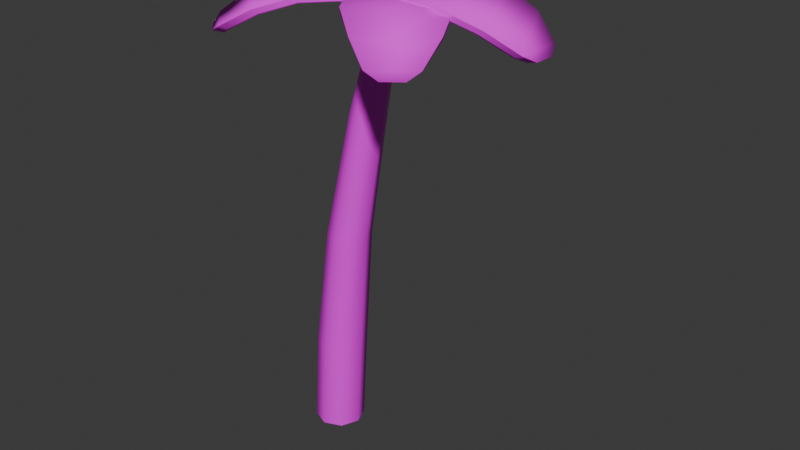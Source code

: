 # Source: palmTree.blend  (saved by Blender 4.1.24; exported with 4.5.12 LTS)
import bpy
from mathutils import Matrix  # noqa: F401  (used for matrix-valued properties, if any)

bpy.ops.wm.read_factory_settings(use_empty=True)
scene = bpy.context.scene
scene.name = 'Scene'

# ---- collections
col_collection = bpy.data.collections.new('Collection'); scene.collection.children.link(col_collection)

# ---- images (referenced by path relative to the original .blend; pixels are not part of the script)
import os
ASSET_DIR = os.environ.get("B2B_ASSET_DIR", "")  # directory of the original .blend (textures are referenced by path, not embedded)
HERE = os.path.dirname(os.path.abspath(__file__))  # packed textures are extracted next to this script under _unpacked/

def load_image(name, relpath, width, height, colorspace="sRGB"):
    """Load a texture the original file referenced (path relative to the .blend, or extracted next to this script)."""
    p = next((c for c in (os.path.join(HERE, relpath), os.path.join(ASSET_DIR, relpath)) if relpath and os.path.exists(c)), "")
    if p:
        img = bpy.data.images.load(p, check_existing=True)
        img.name = name
    else:  # same state as the original file: an image datablock whose file is absent (Cycles renders it pink)
        img = bpy.data.images.new(name, width, height)
        img.source = "FILE"
        img.filepath = "//" + (relpath or name)
    img.colorspace_settings.name = colorspace
    return img
img_22012925173_55d5b1eb51_b_png = load_image('22012925173_55d5b1eb51_b.png', '22012925173_55d5b1eb51_b.png', 1024, 1024, 'sRGB')
img_lawn_grass_pxr128_png = load_image('Lawn_grass_pxr128.png', 'textures/Lawn_grass_pxr128.png', 1024, 1024, 'sRGB')

# ---- materials (node trees are filled in below, after node groups)
mat_trunk = bpy.data.materials.new('trunk')
mat_trunk.use_transparent_shadow = False
mat_trunk.roughness = 0.5
mat_frond = bpy.data.materials.new('frond')
mat_frond.use_transparent_shadow = False
mat_frond.roughness = 0.5

# ---- material node trees
mat_trunk.use_nodes = True; mat_trunk.node_tree.nodes.clear()
_N = mat_trunk.node_tree.nodes; _L = mat_trunk.node_tree.links
n0 = _N.new('ShaderNodeBsdfPrincipled'); n0.name = 'Principled BSDF'; n0.location = (10, 300)
n0.inputs[27].default_value = (0.0, 0.0, 0.0, 1.0)
n0.inputs[28].default_value = 1.0
n1 = _N.new('ShaderNodeOutputMaterial'); n1.name = 'Material Output'; n1.location = (300, 300)
n2 = _N.new('ShaderNodeNormalMap'); n2.name = 'Normal Map'; n2.location = (-300, -300)
n2.label = 'Normal/Map'
n2.inputs[0].default_value = 0.0
n3 = _N.new('ShaderNodeTexImage'); n3.name = 'Image Texture'; n3.location = (-280, 278)
n3.image = img_22012925173_55d5b1eb51_b_png
_L.new(n0.outputs[0], n1.inputs[0])
_L.new(n2.outputs[0], n0.inputs[5])
_L.new(n3.outputs[0], n0.inputs[0])
n1.is_active_output = True
mat_frond.use_nodes = True; mat_frond.node_tree.nodes.clear()
_N = mat_frond.node_tree.nodes; _L = mat_frond.node_tree.links
n0 = _N.new('ShaderNodeBsdfPrincipled'); n0.name = 'Principled BSDF'; n0.location = (10, 300)
n0.inputs[2].default_value = 1.0
n0.inputs[27].default_value = (0.0, 0.0, 0.0, 1.0)
n0.inputs[28].default_value = 1.0
n1 = _N.new('ShaderNodeOutputMaterial'); n1.name = 'Material Output'; n1.location = (300, 300)
n2 = _N.new('ShaderNodeNormalMap'); n2.name = 'Normal Map'; n2.location = (-300, -300)
n2.label = 'Normal/Map'
n2.inputs[0].default_value = 0.0
n3 = _N.new('ShaderNodeTexImage'); n3.name = 'Image Texture'; n3.location = (-280, 278)
n3.image = img_lawn_grass_pxr128_png
_L.new(n0.outputs[0], n1.inputs[0])
_L.new(n2.outputs[0], n0.inputs[5])
_L.new(n3.outputs[0], n0.inputs[0])
n1.is_active_output = True

# ---- world
world_world = bpy.data.worlds.new('World'); scene.world = world_world
world_world.use_nodes = True; world_world.node_tree.nodes.clear()
_N = world_world.node_tree.nodes; _L = world_world.node_tree.links
n0 = _N.new('ShaderNodeOutputWorld'); n0.name = 'World Output'; n0.location = (300, 300)
n1 = _N.new('ShaderNodeBackground'); n1.name = 'Background'; n1.location = (10, 300)
n1.inputs[0].default_value = (0.05088, 0.05088, 0.05088, 1.0)
_L.new(n1.outputs[0], n0.inputs[0])
n0.is_active_output = True
world_world.color = (0.05088, 0.05088, 0.05088)
world_world.use_sun_shadow = False
world_world.sun_shadow_jitter_overblur = 0.0

# ---- meshes
me_circle_001 = bpy.data.meshes.new('Circle.001')
me_circle_001.from_pydata([(0.0, 1.0, 0.0), (-0.7071, 0.7071, 0.0), (-1.0, -4.371e-08, 0.0), (-0.7071, -0.7071, 0.0), (8.742e-08, -1.0, 0.0), (0.7071, -0.7071, 0.0), (1.0, 1.192e-08, 0.0), (0.7071, 0.7071, 0.0), (0.2352, 1.0, 3.788), (-0.4719, 0.7071, 3.788), (-0.7648, -1.259e-07, 3.788), (-0.4719, -0.7071, 3.788), (0.2352, -1.0, 3.788), (0.9423, -0.7071, 3.788), (1.235, -7.023e-08, 3.788), (0.9423, 0.7071, 3.788), (0.776, 0.8583, 8.867), (0.1691, 0.6069, 8.867), (-0.08228, -7.983e-07, 8.867), (0.1691, -0.6069, 8.867), (0.776, -0.8583, 8.867), (1.383, -0.6069, 8.867), (1.634, -7.506e-07, 8.867), (1.383, 0.6069, 8.867), (1.834, 0.6881, 14.09), (1.348, 0.4866, 14.09), (1.146, -1.48e-06, 14.09), (1.348, -0.4866, 14.09), (1.834, -0.6881, 14.09), (2.321, -0.4866, 14.09), (2.522, -1.442e-06, 14.09), (2.321, 0.4866, 14.09), (3.034, 0.3977, 19.03), (2.752, 0.2812, 19.03), (2.636, -2.105e-06, 19.03), (2.752, -0.2812, 19.03), (3.034, -0.3977, 19.03), (3.315, -0.2812, 19.03), (3.431, -2.083e-06, 19.03), (3.315, 0.2812, 19.03)], [], [(0, 1, 9, 8), (7, 0, 8, 15), (5, 6, 14, 13), (3, 4, 12, 11), (1, 2, 10, 9), (6, 7, 15, 14), (4, 5, 13, 12), (2, 3, 11, 10), (11, 12, 20, 19), (9, 10, 18, 17), (14, 15, 23, 22), (12, 13, 21, 20), (10, 11, 19, 18), (8, 9, 17, 16), (15, 8, 16, 23), (13, 14, 22, 21), (23, 16, 24, 31), (21, 22, 30, 29), (19, 20, 28, 27), (17, 18, 26, 25), (22, 23, 31, 30), (20, 21, 29, 28), (18, 19, 27, 26), (16, 17, 25, 24), (28, 29, 37, 36), (26, 27, 35, 34), (24, 25, 33, 32), (31, 24, 32, 39), (29, 30, 38, 37), (27, 28, 36, 35), (25, 26, 34, 33), (30, 31, 39, 38)])
me_circle_001.polygons.foreach_set('use_smooth', [True] * 32)
_uv = me_circle_001.uv_layers.new(name='UVMap')
_uv.uv.foreach_set('vector', [0.2371, -1.476, 0.08844, -1.476, 0.1379, -0.68, 0.2865, -0.68, 0.3858, -1.476, 0.2371, -1.476, 0.2865, -0.68, 0.4352, -0.68, 0.3177, -1.476, 0.4664, -1.476, 0.4664, -0.68, 0.3177, -0.68, 0.08844, -1.476, 0.2371, -1.476, 0.2865, -0.68, 0.1379, -0.68, 0.615, -1.476, 0.4664, -1.476, 0.4664, -0.68, 0.615, -0.68, 0.4664, -1.476, 0.615, -1.476, 0.615, -0.68, 0.4664, -0.68, 0.2371, -1.476, 0.3858, -1.476, 0.4352, -0.68, 0.2865, -0.68, 0.4664, -1.476, 0.3177, -1.476, 0.3177, -0.68, 0.4664, -0.68, 0.1379, -0.68, 0.2865, -0.68, 0.4002, 0.3878, 0.2726, 0.3878, 0.615, -0.68, 0.4664, -0.68, 0.4664, 0.3878, 0.594, 0.3878, 0.4664, -0.68, 0.615, -0.68, 0.594, 0.3878, 0.4664, 0.3878, 0.2865, -0.68, 0.4352, -0.68, 0.5278, 0.3878, 0.4002, 0.3878, 0.4664, -0.68, 0.3177, -0.68, 0.3388, 0.3878, 0.4664, 0.3878, 0.2865, -0.68, 0.1379, -0.68, 0.2726, 0.3878, 0.4002, 0.3878, 0.4352, -0.68, 0.2865, -0.68, 0.4002, 0.3878, 0.5278, 0.3878, 0.3177, -0.68, 0.4664, -0.68, 0.4664, 0.3878, 0.3388, 0.3878, 0.5278, 0.3878, 0.4002, 0.3878, 0.6227, 1.485, 0.725, 1.485, 0.3388, 0.3878, 0.4664, 0.3878, 0.4664, 1.485, 0.3641, 1.485, 0.2726, 0.3878, 0.4002, 0.3878, 0.6227, 1.485, 0.5204, 1.485, 0.594, 0.3878, 0.4664, 0.3878, 0.4664, 1.485, 0.5687, 1.485, 0.4664, 0.3878, 0.594, 0.3878, 0.5687, 1.485, 0.4664, 1.485, 0.4002, 0.3878, 0.5278, 0.3878, 0.725, 1.485, 0.6227, 1.485, 0.4664, 0.3878, 0.3388, 0.3878, 0.3641, 1.485, 0.4664, 1.485, 0.4002, 0.3878, 0.2726, 0.3878, 0.5204, 1.485, 0.6227, 1.485, 0.6227, 1.485, 0.725, 1.485, 0.934, 2.524, 0.8749, 2.524, 0.4664, 1.485, 0.3641, 1.485, 0.4072, 2.524, 0.4664, 2.524, 0.6227, 1.485, 0.5204, 1.485, 0.8157, 2.524, 0.8749, 2.524, 0.725, 1.485, 0.6227, 1.485, 0.8749, 2.524, 0.934, 2.524, 0.3641, 1.485, 0.4664, 1.485, 0.4664, 2.524, 0.4072, 2.524, 0.5204, 1.485, 0.6227, 1.485, 0.8749, 2.524, 0.8157, 2.524, 0.5687, 1.485, 0.4664, 1.485, 0.4664, 2.524, 0.5255, 2.524, 0.4664, 1.485, 0.5687, 1.485, 0.5255, 2.524, 0.4664, 2.524])
me_circle_001.materials.append(mat_trunk)
me_circle_001.update()
me_circle_001.normals_split_custom_set([tuple(v) for v in zip(*[iter([-0.01509, 0.9999, 0.0009369, -0.7138, 0.699, 0.04431, -0.7074, 0.703, 0.07316, -0.005155, 0.9999, 0.01478, 0.6987, 0.7141, -0.04338, -0.01509, 0.9999, 0.0009369, -0.005155, 0.9999, 0.01478, 0.7034, 0.7093, -0.04514, 0.6987, -0.7141, -0.04338, 0.9981, 0.0, -0.06196, 0.9975, -2.049e-08, -0.0703, 0.7034, -0.7093, -0.04514, -0.7138, -0.699, 0.04431, -0.01509, -0.9999, 0.0009369, -0.005155, -0.9999, 0.01478, -0.7074, -0.703, 0.07316, -0.7138, 0.699, 0.04431, -0.9981, 0.0, 0.06196, -0.9953, -1.036e-08, 0.0968, -0.7074, 0.703, 0.07316, 0.9981, 0.0, -0.06196, 0.6987, 0.7141, -0.04338, 0.7034, 0.7093, -0.04514, 0.9975, -2.049e-08, -0.0703, -0.01509, -0.9999, 0.0009369, 0.6987, -0.7141, -0.04338, 0.7034, -0.7093, -0.04514, -0.005155, -0.9999, 0.01478, -0.9981, 0.0, 0.06196, -0.7138, -0.699, 0.04431, -0.7074, -0.703, 0.07316, -0.9953, -1.036e-08, 0.0968, -0.7074, -0.703, 0.07316, -0.005155, -0.9999, 0.01478, -0.01068, -0.9994, 0.03364, -0.7043, -0.6964, 0.1383, -0.7074, 0.703, 0.07316, -0.9953, -1.036e-08, 0.0968, -0.9838, -1.038e-07, 0.1792, -0.7043, 0.6964, 0.1383, 0.9975, -2.049e-08, -0.0703, 0.7034, 0.7093, -0.04514, 0.6983, 0.7116, -0.07741, 0.9922, -5.077e-08, -0.1245, -0.005155, -0.9999, 0.01478, 0.7034, -0.7093, -0.04514, 0.6983, -0.7116, -0.07741, -0.01068, -0.9994, 0.03364, -0.9953, -1.036e-08, 0.0968, -0.7074, -0.703, 0.07316, -0.7043, -0.6964, 0.1383, -0.9838, -1.038e-07, 0.1792, -0.005155, 0.9999, 0.01478, -0.7074, 0.703, 0.07316, -0.7043, 0.6964, 0.1383, -0.01068, 0.9994, 0.03364, 0.7034, 0.7093, -0.04514, -0.005155, 0.9999, 0.01478, -0.01068, 0.9994, 0.03364, 0.6983, 0.7116, -0.07741, 0.7034, -0.7093, -0.04514, 0.9975, -2.049e-08, -0.0703, 0.9922, -5.077e-08, -0.1245, 0.6983, -0.7116, -0.07741, 0.6983, 0.7116, -0.07741, -0.01068, 0.9994, 0.03364, -0.003058, 0.9989, 0.04723, 0.6987, 0.707, -0.1097, 0.6983, -0.7116, -0.07741, 0.9922, -5.077e-08, -0.1245, 0.9846, -9.206e-08, -0.1746, 0.6987, -0.707, -0.1097, -0.7043, -0.6964, 0.1383, -0.01068, -0.9994, 0.03364, -0.003058, -0.9989, 0.04723, -0.6921, -0.6942, 0.198, -0.7043, 0.6964, 0.1383, -0.9838, -1.038e-07, 0.1792, -0.9664, -1.133e-07, 0.2572, -0.6921, 0.6942, 0.198, 0.9922, -5.077e-08, -0.1245, 0.6983, 0.7116, -0.07741, 0.6987, 0.707, -0.1097, 0.9846, -9.206e-08, -0.1746, -0.01068, -0.9994, 0.03364, 0.6983, -0.7116, -0.07741, 0.6987, -0.707, -0.1097, -0.003058, -0.9989, 0.04723, -0.9838, -1.038e-07, 0.1792, -0.7043, -0.6964, 0.1383, -0.6921, -0.6942, 0.198, -0.9664, -1.133e-07, 0.2572, -0.01068, 0.9994, 0.03364, -0.7043, 0.6964, 0.1383, -0.6921, 0.6942, 0.198, -0.003058, 0.9989, 0.04723, -0.003058, -0.9989, 0.04723, 0.6987, -0.707, -0.1097, 0.7293, -0.6738, -0.1188, 0.05893, -0.9973, 0.04433, -0.9664, -1.133e-07, 0.2572, -0.6921, -0.6942, 0.198, -0.6593, -0.7198, 0.2174, -0.9574, -1.144e-07, 0.2888, -0.003058, 0.9989, 0.04723, -0.6921, 0.6942, 0.198, -0.6593, 0.7198, 0.2174, 0.05893, 0.9973, 0.04433, 0.6987, 0.707, -0.1097, -0.003058, 0.9989, 0.04723, 0.05893, 0.9973, 0.04433, 0.7293, 0.6738, -0.1188, 0.6987, -0.707, -0.1097, 0.9846, -9.206e-08, -0.1746, 0.9835, -1.715e-07, -0.181, 0.7293, -0.6738, -0.1188, -0.6921, -0.6942, 0.198, -0.003058, -0.9989, 0.04723, 0.05893, -0.9973, 0.04433, -0.6593, -0.7198, 0.2174, -0.6921, 0.6942, 0.198, -0.9664, -1.133e-07, 0.2572, -0.9574, -1.144e-07, 0.2888, -0.6593, 0.7198, 0.2174, 0.9846, -9.206e-08, -0.1746, 0.6987, 0.707, -0.1097, 0.7293, 0.6738, -0.1188, 0.9835, -1.715e-07, -0.181])] * 3)])
me_plane = bpy.data.meshes.new('Plane')
me_plane.from_pydata([(0.6196, -0.7194, 0.1629), (1.381, -0.2505, 0.2863), (0.6196, 0.8377, 0.1629), (1.381, 0.2505, 0.2863), (-0.279, -0.7814, 0.1629), (-0.279, 0.889, 0.1629), (-0.9575, -0.6333, -0.05872), (-0.9646, 0.7086, -0.06984), (-1.479, -0.3546, -0.39), (-1.482, 0.4729, -0.3865), (-1.586, -0.1385, -0.5158), (-1.586, 0.2461, -0.5158), (0.6427, -0.7194, 0.05867), (1.414, -0.2354, 0.182), (0.6413, 0.8377, 0.05859), (1.414, 0.2371, 0.182), (-0.2254, -0.7818, 0.06181), (-0.2263, 0.8885, 0.06168), (-0.8301, -0.6339, -0.1396), (-0.8366, 0.708, -0.1504), (-1.315, -0.3544, -0.4498), (-1.318, 0.473, -0.4464), (-1.387, -0.13, -0.5371), (-1.387, 0.2394, -0.5371), (0.621, -0.7194, 0.1563), (1.385, -0.2505, 0.28), (0.6209, 0.8377, 0.1563), (1.385, 0.2505, 0.28), (-0.2756, -0.7814, 0.1565), (-0.2757, 0.889, 0.1565), (-0.9495, -0.6333, -0.06383), (-0.9565, 0.7086, -0.07493), (-1.469, -0.3545, -0.3937), (-1.471, 0.4729, -0.3903), (-1.575, -0.1384, -0.5184), (-1.575, 0.2461, -0.5184), (0.6385, -0.7194, 0.07768), (1.43, -0.2505, 0.2044), (0.6374, 0.8377, 0.07761), (1.43, 0.2505, 0.2044), (-0.2352, -0.7818, 0.08024), (-0.2359, 0.8886, 0.08013), (-0.8533, -0.6338, -0.1248), (-0.8599, 0.7081, -0.1357), (-1.345, -0.3545, -0.4389), (-1.348, 0.473, -0.4355), (-1.437, -0.1378, -0.55), (-1.437, 0.2467, -0.55), (0.6349, -0.6936, 0.05758), (1.44, -0.2505, 0.1861), (1.44, 0.2505, 0.1861), (0.6322, 0.812, 0.05727), (-0.2235, -0.7554, 0.06275), (-0.2237, 0.8621, 0.06288), (-0.8223, -0.609, -0.1355), (-0.8289, 0.6831, -0.1465), (-1.302, -0.3338, -0.437), (-1.305, 0.4518, -0.4337), (-1.403, 0.2469, -0.5577), (-1.403, -0.1377, -0.5577), (1.922, -0.9224, 0.1414), (1.47, -0.1506, 0.2649), (0.3656, -0.8882, 0.1414), (0.9694, -0.1396, 0.2649), (1.965, -1.822, 0.1414), (0.2947, -1.785, 0.1414), (1.802, -2.497, -0.08015), (0.46, -2.475, -0.09127), (1.512, -3.013, -0.4114), (0.6842, -2.997, -0.4079), (1.293, -3.115, -0.5372), (0.9087, -3.107, -0.5372), (1.923, -0.8992, 0.03725), (1.456, -0.1171, 0.1605), (0.3661, -0.8664, 0.03716), (0.9835, -0.1068, 0.1605), (1.966, -1.768, 0.04038), (0.2963, -1.733, 0.04025), (1.805, -2.37, -0.161), (0.4634, -2.347, -0.1718), (1.515, -2.849, -0.4713), (0.6877, -2.833, -0.4679), (1.289, -2.915, -0.5585), (0.9198, -2.907, -0.5585), (1.922, -0.9209, 0.1348), (1.47, -0.1469, 0.2586), (0.3656, -0.8868, 0.1348), (0.9695, -0.1359, 0.2586), (1.965, -1.819, 0.135), (0.2948, -1.782, 0.135), (1.802, -2.489, -0.08525), (0.4602, -2.467, -0.09636), (1.512, -3.002, -0.4152), (0.6844, -2.987, -0.4117), (1.293, -3.104, -0.5399), (0.9089, -3.095, -0.5399), (1.923, -0.9035, 0.05625), (1.471, -0.1023, 0.183), (0.366, -0.8704, 0.05618), (0.9705, -0.09132, 0.183), (1.966, -1.778, 0.05881), (0.296, -1.742, 0.05871), (1.804, -2.393, -0.1462), (0.4628, -2.37, -0.1571), (1.514, -2.879, -0.4603), (0.6871, -2.863, -0.4569), (1.296, -2.965, -0.5715), (0.9114, -2.957, -0.5715), (1.897, -0.9065, 0.03616), (1.472, -0.09155, 0.1647), (0.9707, -0.08055, 0.1647), (0.3916, -0.8761, 0.03585), (1.94, -1.766, 0.04133), (0.3228, -1.731, 0.04145), (1.78, -2.361, -0.157), (0.4884, -2.34, -0.168), (1.495, -2.835, -0.4585), (0.7092, -2.821, -0.4551), (0.912, -2.923, -0.5791), (1.296, -2.932, -0.5791), (2.221, -0.05952, 0.1629), (1.355, 0.1666, 0.2863), (1.096, -1.136, 0.1629), (0.9934, -0.1798, 0.2863), (2.887, -0.6658, 0.1629), (1.68, -1.821, 0.1629), (3.249, -1.258, -0.05872), (2.284, -2.191, -0.06984), (3.408, -1.828, -0.39), (2.812, -2.402, -0.3865), (3.326, -2.055, -0.5158), (3.049, -2.321, -0.5158), (2.205, -0.04279, 0.05867), (1.322, 0.1801, 0.182), (1.081, -1.12, 0.05859), (0.9801, -0.1466, 0.182), (2.85, -0.6267, 0.06181), (1.644, -1.782, 0.06168), (3.161, -1.166, -0.1396), (2.196, -2.098, -0.1504), (3.295, -1.71, -0.4498), (2.699, -2.283, -0.4464), (3.182, -1.917, -0.5371), (2.915, -2.172, -0.5371), (2.22, -0.05846, 0.1563), (1.353, 0.1693, 0.28), (1.095, -1.135, 0.1563), (0.9908, -0.1771, 0.28), (2.884, -0.6633, 0.1565), (1.678, -1.818, 0.1565), (3.243, -1.253, -0.06383), (2.279, -2.185, -0.07493), (3.401, -1.821, -0.3937), (2.805, -2.394, -0.3903), (3.318, -2.047, -0.5184), (3.04, -2.312, -0.5184), (2.208, -0.04584, 0.07768), (1.322, 0.2015, 0.2044), (1.083, -1.123, 0.07761), (0.96, -0.1449, 0.2044), (2.857, -0.6339, 0.08024), (1.651, -1.789, 0.08013), (3.177, -1.183, -0.1248), (2.212, -2.115, -0.1357), (3.316, -1.731, -0.4389), (2.719, -2.305, -0.4355), (3.222, -1.947, -0.55), (2.944, -2.213, -0.55), (2.192, -0.06626, 0.05758), (1.315, 0.2093, 0.1861), (0.9525, -0.1372, 0.1861), (1.106, -1.109, 0.05727), (2.83, -0.6436, 0.06275), (1.661, -1.762, 0.06288), (3.138, -1.177, -0.1355), (2.209, -2.076, -0.1465), (3.271, -1.715, -0.437), (2.705, -2.26, -0.4337), (2.921, -2.189, -0.5577), (3.199, -1.923, -0.5577), (1.14, 0.9323, 0.1414), (0.8029, 0.1039, 0.2649), (2.061, -0.3235, 0.1414), (1.099, -0.3002, 0.2649), (1.828, 1.514, 0.1414), (2.816, 0.1663, 0.1414), (2.463, 1.795, -0.08015), (3.262, 0.7171, -0.09127), (3.049, 1.879, -0.4114), (3.54, 1.213, -0.4079), (3.263, 1.768, -0.5372), (3.49, 1.458, -0.5372), (1.121, 0.9186, 0.03725), (0.7851, 0.07208, 0.1605), (2.043, -0.3364, 0.03716), (1.064, -0.309, 0.1605), (1.785, 1.482, 0.04038), (2.773, 0.1355, 0.04025), (2.36, 1.72, -0.161), (3.158, 0.642, -0.1718), (2.916, 1.782, -0.4713), (3.407, 1.116, -0.4679), (3.107, 1.643, -0.5585), (3.325, 1.345, -0.5585), (1.139, 0.9314, 0.1348), (0.7999, 0.1017, 0.2586), (2.059, -0.3244, 0.1348), (1.096, -0.3024, 0.2586), (1.825, 1.512, 0.135), (2.813, 0.1644, 0.135), (2.456, 1.79, -0.08526), (3.255, 0.7124, -0.09636), (3.04, 1.873, -0.4152), (3.531, 1.207, -0.4117), (3.253, 1.761, -0.5399), (3.481, 1.451, -0.5399), (1.125, 0.9211, 0.05625), (0.7639, 0.07532, 0.183), (2.046, -0.3341, 0.05618), (1.06, -0.3288, 0.183), (1.793, 1.488, 0.05881), (2.781, 0.1412, 0.05871), (2.379, 1.734, -0.1462), (3.177, 0.6557, -0.1571), (2.94, 1.8, -0.4603), (3.432, 1.134, -0.4569), (3.142, 1.679, -0.5715), (3.37, 1.369, -0.5715), (1.143, 0.9025, 0.03616), (0.7553, 0.06895, 0.1647), (1.051, -0.3351, 0.1647), (2.035, -0.3103, 0.03585), (1.799, 1.46, 0.04133), (2.755, 0.1553, 0.04145), (2.368, 1.696, -0.157), (3.137, 0.6575, -0.168), (2.918, 1.758, -0.4585), (3.385, 1.126, -0.4551), (3.343, 1.349, -0.5791), (3.115, 1.659, -0.5791), (0.4079, 0.6089, 0.1629), (0.8376, -0.1755, 0.2863), (1.963, 0.5302, 0.1629), (1.338, -0.2008, 0.2863), (0.3914, 1.509, 0.1629), (2.06, 1.425, 0.1629), (0.5736, 2.18, -0.05872), (1.914, 2.119, -0.06984), (0.8783, 2.687, -0.39), (1.705, 2.647, -0.3865), (1.1, 2.783, -0.5158), (1.484, 2.763, -0.5158), (0.4067, 0.5858, 0.05867), (0.851, -0.2094, 0.182), (1.962, 0.5084, 0.05859), (1.323, -0.2332, 0.182), (0.3882, 1.456, 0.06181), (2.056, 1.372, 0.06168), (0.5665, 2.052, -0.1396), (1.907, 1.991, -0.1504), (0.8702, 2.523, -0.4498), (1.697, 2.483, -0.4464), (1.098, 2.583, -0.5371), (1.467, 2.564, -0.5371), (0.4078, 0.6075, 0.1563), (0.8374, -0.1792, 0.28), (1.963, 0.5288, 0.1563), (1.338, -0.2046, 0.28), (0.3912, 1.506, 0.1565), (2.059, 1.422, 0.1565), (0.5731, 2.172, -0.06383), (1.914, 2.111, -0.07493), (0.8778, 2.676, -0.3937), (1.704, 2.637, -0.3903), (1.099, 2.771, -0.5184), (1.483, 2.752, -0.5184), (0.4069, 0.59, 0.07768), (0.8351, -0.2237, 0.2044), (1.962, 0.5124, 0.07761), (1.336, -0.249, 0.2044), (0.3888, 1.466, 0.08024), (2.057, 1.382, 0.08013), (0.5678, 2.076, -0.1248), (1.908, 2.014, -0.1357), (0.8717, 2.553, -0.4389), (1.698, 2.513, -0.4355), (1.093, 2.633, -0.55), (1.477, 2.614, -0.55), (0.4328, 0.5924, 0.05758), (0.8346, -0.2345, 0.1861), (1.335, -0.2598, 0.1861), (1.937, 0.5188, 0.05727), (0.4145, 1.453, 0.06275), (2.03, 1.371, 0.06288), (0.591, 2.043, -0.1355), (1.882, 1.985, -0.1465), (0.8901, 2.509, -0.437), (1.675, 2.472, -0.4337), (1.475, 2.58, -0.5577), (1.091, 2.6, -0.5577)], [], [(0, 1, 3, 2), (0, 2, 5, 4), (4, 5, 7, 6), (6, 7, 9, 8), (8, 9, 11, 10), (48, 51, 15, 13), (48, 52, 53, 51), (52, 54, 55, 53), (54, 56, 57, 55), (56, 22, 23, 57), (37, 36, 12, 49), (39, 37, 49, 50), (38, 39, 50, 14), (36, 40, 16, 12), (41, 38, 14, 17), (40, 42, 18, 16), (43, 41, 17, 19), (42, 44, 20, 18), (45, 43, 19, 21), (46, 47, 58, 59), (44, 46, 59, 20), (47, 45, 21, 58), (11, 9, 33, 35), (8, 10, 34, 32), (10, 11, 35, 34), (9, 7, 31, 33), (6, 8, 32, 30), (7, 5, 29, 31), (4, 6, 30, 28), (5, 2, 26, 29), (0, 4, 28, 24), (2, 3, 27, 26), (3, 1, 25, 27), (1, 0, 24, 25), (35, 33, 45, 47), (32, 34, 46, 44), (34, 35, 47, 46), (33, 31, 43, 45), (30, 32, 44, 42), (31, 29, 41, 43), (28, 30, 42, 40), (29, 26, 38, 41), (24, 28, 40, 36), (26, 27, 39, 38), (27, 25, 37, 39), (25, 24, 36, 37), (48, 13, 49, 12), (13, 15, 50, 49), (15, 51, 14, 50), (52, 48, 12, 16), (51, 53, 17, 14), (54, 52, 16, 18), (53, 55, 19, 17), (56, 54, 18, 20), (55, 57, 21, 19), (23, 22, 59, 58), (22, 56, 20, 59), (57, 23, 58, 21), (60, 61, 63, 62), (60, 62, 65, 64), (64, 65, 67, 66), (66, 67, 69, 68), (68, 69, 71, 70), (108, 111, 75, 73), (108, 112, 113, 111), (112, 114, 115, 113), (114, 116, 117, 115), (116, 82, 83, 117), (97, 96, 72, 109), (99, 97, 109, 110), (98, 99, 110, 74), (96, 100, 76, 72), (101, 98, 74, 77), (100, 102, 78, 76), (103, 101, 77, 79), (102, 104, 80, 78), (105, 103, 79, 81), (106, 107, 118, 119), (104, 106, 119, 80), (107, 105, 81, 118), (71, 69, 93, 95), (68, 70, 94, 92), (70, 71, 95, 94), (69, 67, 91, 93), (66, 68, 92, 90), (67, 65, 89, 91), (64, 66, 90, 88), (65, 62, 86, 89), (60, 64, 88, 84), (62, 63, 87, 86), (63, 61, 85, 87), (61, 60, 84, 85), (95, 93, 105, 107), (92, 94, 106, 104), (94, 95, 107, 106), (93, 91, 103, 105), (90, 92, 104, 102), (91, 89, 101, 103), (88, 90, 102, 100), (89, 86, 98, 101), (84, 88, 100, 96), (86, 87, 99, 98), (87, 85, 97, 99), (85, 84, 96, 97), (108, 73, 109, 72), (73, 75, 110, 109), (75, 111, 74, 110), (112, 108, 72, 76), (111, 113, 77, 74), (114, 112, 76, 78), (113, 115, 79, 77), (116, 114, 78, 80), (115, 117, 81, 79), (83, 82, 119, 118), (82, 116, 80, 119), (117, 83, 118, 81), (120, 121, 123, 122), (120, 122, 125, 124), (124, 125, 127, 126), (126, 127, 129, 128), (128, 129, 131, 130), (168, 171, 135, 133), (168, 172, 173, 171), (172, 174, 175, 173), (174, 176, 177, 175), (176, 142, 143, 177), (157, 156, 132, 169), (159, 157, 169, 170), (158, 159, 170, 134), (156, 160, 136, 132), (161, 158, 134, 137), (160, 162, 138, 136), (163, 161, 137, 139), (162, 164, 140, 138), (165, 163, 139, 141), (166, 167, 178, 179), (164, 166, 179, 140), (167, 165, 141, 178), (131, 129, 153, 155), (128, 130, 154, 152), (130, 131, 155, 154), (129, 127, 151, 153), (126, 128, 152, 150), (127, 125, 149, 151), (124, 126, 150, 148), (125, 122, 146, 149), (120, 124, 148, 144), (122, 123, 147, 146), (123, 121, 145, 147), (121, 120, 144, 145), (155, 153, 165, 167), (152, 154, 166, 164), (154, 155, 167, 166), (153, 151, 163, 165), (150, 152, 164, 162), (151, 149, 161, 163), (148, 150, 162, 160), (149, 146, 158, 161), (144, 148, 160, 156), (146, 147, 159, 158), (147, 145, 157, 159), (145, 144, 156, 157), (168, 133, 169, 132), (133, 135, 170, 169), (135, 171, 134, 170), (172, 168, 132, 136), (171, 173, 137, 134), (174, 172, 136, 138), (173, 175, 139, 137), (176, 174, 138, 140), (175, 177, 141, 139), (143, 142, 179, 178), (142, 176, 140, 179), (177, 143, 178, 141), (180, 181, 183, 182), (180, 182, 185, 184), (184, 185, 187, 186), (186, 187, 189, 188), (188, 189, 191, 190), (228, 231, 195, 193), (228, 232, 233, 231), (232, 234, 235, 233), (234, 236, 237, 235), (236, 202, 203, 237), (217, 216, 192, 229), (219, 217, 229, 230), (218, 219, 230, 194), (216, 220, 196, 192), (221, 218, 194, 197), (220, 222, 198, 196), (223, 221, 197, 199), (222, 224, 200, 198), (225, 223, 199, 201), (226, 227, 238, 239), (224, 226, 239, 200), (227, 225, 201, 238), (191, 189, 213, 215), (188, 190, 214, 212), (190, 191, 215, 214), (189, 187, 211, 213), (186, 188, 212, 210), (187, 185, 209, 211), (184, 186, 210, 208), (185, 182, 206, 209), (180, 184, 208, 204), (182, 183, 207, 206), (183, 181, 205, 207), (181, 180, 204, 205), (215, 213, 225, 227), (212, 214, 226, 224), (214, 215, 227, 226), (213, 211, 223, 225), (210, 212, 224, 222), (211, 209, 221, 223), (208, 210, 222, 220), (209, 206, 218, 221), (204, 208, 220, 216), (206, 207, 219, 218), (207, 205, 217, 219), (205, 204, 216, 217), (228, 193, 229, 192), (193, 195, 230, 229), (195, 231, 194, 230), (232, 228, 192, 196), (231, 233, 197, 194), (234, 232, 196, 198), (233, 235, 199, 197), (236, 234, 198, 200), (235, 237, 201, 199), (203, 202, 239, 238), (202, 236, 200, 239), (237, 203, 238, 201), (240, 241, 243, 242), (240, 242, 245, 244), (244, 245, 247, 246), (246, 247, 249, 248), (248, 249, 251, 250), (288, 291, 255, 253), (288, 292, 293, 291), (292, 294, 295, 293), (294, 296, 297, 295), (296, 262, 263, 297), (277, 276, 252, 289), (279, 277, 289, 290), (278, 279, 290, 254), (276, 280, 256, 252), (281, 278, 254, 257), (280, 282, 258, 256), (283, 281, 257, 259), (282, 284, 260, 258), (285, 283, 259, 261), (286, 287, 298, 299), (284, 286, 299, 260), (287, 285, 261, 298), (251, 249, 273, 275), (248, 250, 274, 272), (250, 251, 275, 274), (249, 247, 271, 273), (246, 248, 272, 270), (247, 245, 269, 271), (244, 246, 270, 268), (245, 242, 266, 269), (240, 244, 268, 264), (242, 243, 267, 266), (243, 241, 265, 267), (241, 240, 264, 265), (275, 273, 285, 287), (272, 274, 286, 284), (274, 275, 287, 286), (273, 271, 283, 285), (270, 272, 284, 282), (271, 269, 281, 283), (268, 270, 282, 280), (269, 266, 278, 281), (264, 268, 280, 276), (266, 267, 279, 278), (267, 265, 277, 279), (265, 264, 276, 277), (288, 253, 289, 252), (253, 255, 290, 289), (255, 291, 254, 290), (292, 288, 252, 256), (291, 293, 257, 254), (294, 292, 256, 258), (293, 295, 259, 257), (296, 294, 258, 260), (295, 297, 261, 259), (263, 262, 299, 298), (262, 296, 260, 299), (297, 263, 298, 261)])
me_plane.polygons.foreach_set('use_smooth', [True] * 290)
_uv = me_plane.uv_layers.new(name='UVMap')
_uv.uv.foreach_set('vector', [1.502, -0.5185, 2.509, 0.1011, 2.509, 0.7633, 1.502, 1.539, 1.502, -0.5185, 1.502, 1.539, 0.3145, 1.607, 0.3145, -0.6004, 0.3145, -0.6004, 0.3145, 1.607, -0.5915, 1.369, -0.5821, -0.4047, -0.5821, -0.4047, -0.5915, 1.369, -1.275, 1.057, -1.272, -0.03637, -0.2873, 0.1128, 0.8062, 0.1174, 0.5064, -0.05354, -0.001779, -0.05354, 1.522, -0.4844, 1.519, 1.505, 2.552, 0.7456, 2.552, 0.1211, 1.522, -0.4844, 0.3879, -0.5661, 0.3877, 1.571, 1.519, 1.505, 0.3879, -0.5661, -0.4034, -0.3726, -0.4122, 1.335, 0.3877, 1.571, -0.4034, -0.3726, -1.038, -0.008955, -1.042, 1.029, -0.4122, 1.335, -0.2599, 0.05053, 0.009443, -0.08167, 0.4976, -0.08171, 0.7783, 0.05495, 2.572, 0.8982, 1.527, 0.7308, 1.533, 0.7056, 2.587, 0.8741, 0.5123, 0.8982, -0.1498, 0.8982, -0.1498, 0.8741, 0.5123, 0.8741, 1.526, 0.7307, 2.572, 0.8982, 2.587, 0.8741, 1.531, 0.7055, 1.527, 0.7308, 0.3725, 0.7341, 0.3854, 0.7098, 1.533, 0.7056, 0.3715, 0.734, 1.526, 0.7307, 1.531, 0.7055, 0.3842, 0.7096, 0.3725, 0.7341, -0.4444, 0.4632, -0.4137, 0.4437, 0.3854, 0.7098, -0.4532, 0.4488, 0.3715, 0.734, 0.3842, 0.7096, -0.4223, 0.4293, -0.4444, 0.4632, -1.094, 0.04807, -1.055, 0.03364, -0.4137, 0.4437, -1.098, 0.05259, -0.4532, 0.4488, -0.4223, 0.4293, -1.058, 0.03814, -1.215, 0.2501, -1.215, 0.7583, -1.171, 0.7584, -1.171, 0.2502, -1.094, -0.03624, -1.215, 0.2501, -1.171, 0.2502, -1.055, -0.03621, -1.215, 0.7583, -1.098, 1.057, -1.058, 1.057, -1.171, 0.7584, -1.413, 0.7574, -1.275, 1.057, -1.261, 1.057, -1.398, 0.7575, -1.272, -0.03637, -1.413, 0.2492, -1.398, 0.2493, -1.258, -0.03636, -1.413, 0.2492, -1.413, 0.7574, -1.398, 0.7575, -1.398, 0.2493, -1.275, 0.1174, -0.5915, 0.5358, -0.5808, 0.5291, -1.261, 0.1124, -0.5821, 0.5505, -1.272, 0.1128, -1.258, 0.1078, -0.5715, 0.5438, -0.5915, 0.5358, 0.3145, 0.8433, 0.3189, 0.8349, -0.5808, 0.5291, 0.3145, 0.8433, -0.5821, 0.5505, -0.5715, 0.5438, 0.319, 0.8349, 0.3145, 0.8433, 1.502, 0.8433, 1.504, 0.8346, 0.3189, 0.8349, 1.502, 0.8433, 0.3145, 0.8433, 0.319, 0.8349, 1.504, 0.8346, 1.502, 0.8433, 2.509, 1.006, 2.514, 0.9981, 1.504, 0.8346, 0.5123, 1.006, -0.1498, 1.006, -0.1498, 0.9981, 0.5123, 0.9981, 2.509, 1.006, 1.502, 0.8433, 1.504, 0.8346, 2.514, 0.9981, -1.398, 0.7575, -1.261, 1.057, -1.098, 1.057, -1.215, 0.7583, -1.258, -0.03636, -1.398, 0.2493, -1.215, 0.2501, -1.094, -0.03624, -1.398, 0.2493, -1.398, 0.7575, -1.215, 0.7583, -1.215, 0.2501, -1.261, 0.1124, -0.5808, 0.5291, -0.4532, 0.4488, -1.098, 0.05259, -0.5715, 0.5438, -1.258, 0.1078, -1.094, 0.04807, -0.4444, 0.4632, -0.5808, 0.5291, 0.3189, 0.8349, 0.3715, 0.734, -0.4532, 0.4488, 0.319, 0.8349, -0.5715, 0.5438, -0.4444, 0.4632, 0.3725, 0.7341, 0.3189, 0.8349, 1.504, 0.8346, 1.526, 0.7307, 0.3715, 0.734, 1.504, 0.8346, 0.319, 0.8349, 0.3725, 0.7341, 1.527, 0.7308, 1.504, 0.8346, 2.514, 0.9981, 2.572, 0.8982, 1.526, 0.7307, 0.5123, 0.9981, -0.1498, 0.9981, -0.1498, 0.8982, 0.5123, 0.8982, 2.514, 0.9981, 1.504, 0.8346, 1.527, 0.7308, 2.572, 0.8982, 1.522, -0.4844, 2.552, 0.1211, 2.587, 0.1011, 1.533, -0.5185, 2.552, 0.1211, 2.552, 0.7456, 2.587, 0.7633, 2.587, 0.1011, 2.552, 0.7456, 1.519, 1.505, 1.531, 1.539, 2.587, 0.7633, 0.3879, -0.5661, 1.522, -0.4844, 1.533, -0.5185, 0.3854, -0.601, 1.519, 1.505, 0.3877, 1.571, 0.3842, 1.606, 1.531, 1.539, -0.4034, -0.3726, 0.3879, -0.5661, 0.3854, -0.601, -0.4137, -0.4055, 0.3877, 1.571, -0.4122, 1.335, -0.4223, 1.368, 0.3842, 1.606, -1.038, -0.008955, -0.4034, -0.3726, -0.4137, -0.4055, -1.055, -0.03621, -0.4122, 1.335, -1.042, 1.029, -1.058, 1.057, -0.4223, 1.368, 0.4976, -0.08171, 0.009443, -0.08167, -0.00073, -0.1089, 0.5075, -0.1089, 0.009443, -0.08167, -0.2599, 0.05053, -0.2872, 0.03364, -0.00073, -0.1089, 0.7783, 0.05495, 0.4976, -0.08171, 0.5075, -0.1089, 0.8064, 0.03814, 1.502, -0.5185, 2.509, 0.1011, 2.509, 0.7633, 1.502, 1.539, 1.502, -0.5185, 1.502, 1.539, 0.3145, 1.607, 0.3145, -0.6004, 0.3145, -0.6004, 0.3145, 1.607, -0.5915, 1.369, -0.5821, -0.4047, -0.5821, -0.4047, -0.5915, 1.369, -1.275, 1.057, -1.272, -0.03637, -0.2873, 0.1128, 0.8062, 0.1174, 0.5064, -0.05354, -0.001779, -0.05354, 1.522, -0.4844, 1.519, 1.505, 2.552, 0.7456, 2.552, 0.1211, 1.522, -0.4844, 0.3879, -0.5661, 0.3877, 1.571, 1.519, 1.505, 0.3879, -0.5661, -0.4034, -0.3726, -0.4122, 1.335, 0.3877, 1.571, -0.4034, -0.3726, -1.038, -0.008955, -1.042, 1.029, -0.4122, 1.335, -0.2599, 0.05053, 0.009443, -0.08167, 0.4976, -0.08171, 0.7783, 0.05495, 2.572, 0.8982, 1.527, 0.7308, 1.533, 0.7056, 2.587, 0.8741, 0.5123, 0.8982, -0.1498, 0.8982, -0.1498, 0.8741, 0.5123, 0.8741, 1.526, 0.7307, 2.572, 0.8982, 2.587, 0.8741, 1.531, 0.7055, 1.527, 0.7308, 0.3725, 0.7341, 0.3854, 0.7098, 1.533, 0.7056, 0.3715, 0.734, 1.526, 0.7307, 1.531, 0.7055, 0.3842, 0.7096, 0.3725, 0.7341, -0.4444, 0.4632, -0.4137, 0.4437, 0.3854, 0.7098, -0.4532, 0.4488, 0.3715, 0.734, 0.3842, 0.7096, -0.4223, 0.4293, -0.4444, 0.4632, -1.094, 0.04807, -1.055, 0.03364, -0.4137, 0.4437, -1.098, 0.05259, -0.4532, 0.4488, -0.4223, 0.4293, -1.058, 0.03814, -1.215, 0.2501, -1.215, 0.7583, -1.171, 0.7584, -1.171, 0.2502, -1.094, -0.03624, -1.215, 0.2501, -1.171, 0.2502, -1.055, -0.03621, -1.215, 0.7583, -1.098, 1.057, -1.058, 1.057, -1.171, 0.7584, -1.413, 0.7574, -1.275, 1.057, -1.261, 1.057, -1.398, 0.7575, -1.272, -0.03637, -1.413, 0.2492, -1.398, 0.2493, -1.258, -0.03636, -1.413, 0.2492, -1.413, 0.7574, -1.398, 0.7575, -1.398, 0.2493, -1.275, 0.1174, -0.5915, 0.5358, -0.5808, 0.5291, -1.261, 0.1124, -0.5821, 0.5505, -1.272, 0.1128, -1.258, 0.1078, -0.5715, 0.5438, -0.5915, 0.5358, 0.3145, 0.8433, 0.3189, 0.8349, -0.5808, 0.5291, 0.3145, 0.8433, -0.5821, 0.5505, -0.5715, 0.5438, 0.319, 0.8349, 0.3145, 0.8433, 1.502, 0.8433, 1.504, 0.8346, 0.3189, 0.8349, 1.502, 0.8433, 0.3145, 0.8433, 0.319, 0.8349, 1.504, 0.8346, 1.502, 0.8433, 2.509, 1.006, 2.514, 0.9981, 1.504, 0.8346, 0.5123, 1.006, -0.1498, 1.006, -0.1498, 0.9981, 0.5123, 0.9981, 2.509, 1.006, 1.502, 0.8433, 1.504, 0.8346, 2.514, 0.9981, -1.398, 0.7575, -1.261, 1.057, -1.098, 1.057, -1.215, 0.7583, -1.258, -0.03636, -1.398, 0.2493, -1.215, 0.2501, -1.094, -0.03624, -1.398, 0.2493, -1.398, 0.7575, -1.215, 0.7583, -1.215, 0.2501, -1.261, 0.1124, -0.5808, 0.5291, -0.4532, 0.4488, -1.098, 0.05259, -0.5715, 0.5438, -1.258, 0.1078, -1.094, 0.04807, -0.4444, 0.4632, -0.5808, 0.5291, 0.3189, 0.8349, 0.3715, 0.734, -0.4532, 0.4488, 0.319, 0.8349, -0.5715, 0.5438, -0.4444, 0.4632, 0.3725, 0.7341, 0.3189, 0.8349, 1.504, 0.8346, 1.526, 0.7307, 0.3715, 0.734, 1.504, 0.8346, 0.319, 0.8349, 0.3725, 0.7341, 1.527, 0.7308, 1.504, 0.8346, 2.514, 0.9981, 2.572, 0.8982, 1.526, 0.7307, 0.5123, 0.9981, -0.1498, 0.9981, -0.1498, 0.8982, 0.5123, 0.8982, 2.514, 0.9981, 1.504, 0.8346, 1.527, 0.7308, 2.572, 0.8982, 1.522, -0.4844, 2.552, 0.1211, 2.587, 0.1011, 1.533, -0.5185, 2.552, 0.1211, 2.552, 0.7456, 2.587, 0.7633, 2.587, 0.1011, 2.552, 0.7456, 1.519, 1.505, 1.531, 1.539, 2.587, 0.7633, 0.3879, -0.5661, 1.522, -0.4844, 1.533, -0.5185, 0.3854, -0.601, 1.519, 1.505, 0.3877, 1.571, 0.3842, 1.606, 1.531, 1.539, -0.4034, -0.3726, 0.3879, -0.5661, 0.3854, -0.601, -0.4137, -0.4055, 0.3877, 1.571, -0.4122, 1.335, -0.4223, 1.368, 0.3842, 1.606, -1.038, -0.008955, -0.4034, -0.3726, -0.4137, -0.4055, -1.055, -0.03621, -0.4122, 1.335, -1.042, 1.029, -1.058, 1.057, -0.4223, 1.368, 0.4976, -0.08171, 0.009443, -0.08167, -0.00073, -0.1089, 0.5075, -0.1089, 0.009443, -0.08167, -0.2599, 0.05053, -0.2872, 0.03364, -0.00073, -0.1089, 0.7783, 0.05495, 0.4976, -0.08171, 0.5075, -0.1089, 0.8064, 0.03814, 1.502, -0.5185, 2.509, 0.1011, 2.509, 0.7633, 1.502, 1.539, 1.502, -0.5185, 1.502, 1.539, 0.3145, 1.607, 0.3145, -0.6004, 0.3145, -0.6004, 0.3145, 1.607, -0.5915, 1.369, -0.5821, -0.4047, -0.5821, -0.4047, -0.5915, 1.369, -1.275, 1.057, -1.272, -0.03637, -0.2873, 0.1128, 0.8062, 0.1174, 0.5064, -0.05354, -0.001779, -0.05354, 1.522, -0.4844, 1.519, 1.505, 2.552, 0.7456, 2.552, 0.1211, 1.522, -0.4844, 0.3879, -0.5661, 0.3877, 1.571, 1.519, 1.505, 0.3879, -0.5661, -0.4034, -0.3726, -0.4122, 1.335, 0.3877, 1.571, -0.4034, -0.3726, -1.038, -0.008955, -1.042, 1.029, -0.4122, 1.335, -0.2599, 0.05053, 0.009443, -0.08167, 0.4976, -0.08171, 0.7783, 0.05495, 2.572, 0.8982, 1.527, 0.7308, 1.533, 0.7056, 2.587, 0.8741, 0.5123, 0.8982, -0.1498, 0.8982, -0.1498, 0.8741, 0.5123, 0.8741, 1.526, 0.7307, 2.572, 0.8982, 2.587, 0.8741, 1.531, 0.7055, 1.527, 0.7308, 0.3725, 0.7341, 0.3854, 0.7098, 1.533, 0.7056, 0.3715, 0.734, 1.526, 0.7307, 1.531, 0.7055, 0.3842, 0.7096, 0.3725, 0.7341, -0.4444, 0.4632, -0.4137, 0.4437, 0.3854, 0.7098, -0.4532, 0.4488, 0.3715, 0.734, 0.3842, 0.7096, -0.4223, 0.4293, -0.4444, 0.4632, -1.094, 0.04807, -1.055, 0.03364, -0.4137, 0.4437, -1.098, 0.05259, -0.4532, 0.4488, -0.4223, 0.4293, -1.058, 0.03814, -1.215, 0.2501, -1.215, 0.7583, -1.171, 0.7584, -1.171, 0.2502, -1.094, -0.03624, -1.215, 0.2501, -1.171, 0.2502, -1.055, -0.03621, -1.215, 0.7583, -1.098, 1.057, -1.058, 1.057, -1.171, 0.7584, -1.413, 0.7574, -1.275, 1.057, -1.261, 1.057, -1.398, 0.7575, -1.272, -0.03637, -1.413, 0.2492, -1.398, 0.2493, -1.258, -0.03636, -1.413, 0.2492, -1.413, 0.7574, -1.398, 0.7575, -1.398, 0.2493, -1.275, 0.1174, -0.5915, 0.5358, -0.5808, 0.5291, -1.261, 0.1124, -0.5821, 0.5505, -1.272, 0.1128, -1.258, 0.1078, -0.5715, 0.5438, -0.5915, 0.5358, 0.3145, 0.8433, 0.3189, 0.8349, -0.5808, 0.5291, 0.3145, 0.8433, -0.5821, 0.5505, -0.5715, 0.5438, 0.319, 0.8349, 0.3145, 0.8433, 1.502, 0.8433, 1.504, 0.8346, 0.3189, 0.8349, 1.502, 0.8433, 0.3145, 0.8433, 0.319, 0.8349, 1.504, 0.8346, 1.502, 0.8433, 2.509, 1.006, 2.514, 0.9981, 1.504, 0.8346, 0.5123, 1.006, -0.1498, 1.006, -0.1498, 0.9981, 0.5123, 0.9981, 2.509, 1.006, 1.502, 0.8433, 1.504, 0.8346, 2.514, 0.9981, -1.398, 0.7575, -1.261, 1.057, -1.098, 1.057, -1.215, 0.7583, -1.258, -0.03636, -1.398, 0.2493, -1.215, 0.2501, -1.094, -0.03624, -1.398, 0.2493, -1.398, 0.7575, -1.215, 0.7583, -1.215, 0.2501, -1.261, 0.1124, -0.5808, 0.5291, -0.4532, 0.4488, -1.098, 0.05259, -0.5715, 0.5438, -1.258, 0.1078, -1.094, 0.04807, -0.4444, 0.4632, -0.5808, 0.5291, 0.3189, 0.8349, 0.3715, 0.734, -0.4532, 0.4488, 0.319, 0.8349, -0.5715, 0.5438, -0.4444, 0.4632, 0.3725, 0.7341, 0.3189, 0.8349, 1.504, 0.8346, 1.526, 0.7307, 0.3715, 0.734, 1.504, 0.8346, 0.319, 0.8349, 0.3725, 0.7341, 1.527, 0.7308, 1.504, 0.8346, 2.514, 0.9981, 2.572, 0.8982, 1.526, 0.7307, 0.5123, 0.9981, -0.1498, 0.9981, -0.1498, 0.8982, 0.5123, 0.8982, 2.514, 0.9981, 1.504, 0.8346, 1.527, 0.7308, 2.572, 0.8982, 1.522, -0.4844, 2.552, 0.1211, 2.587, 0.1011, 1.533, -0.5185, 2.552, 0.1211, 2.552, 0.7456, 2.587, 0.7633, 2.587, 0.1011, 2.552, 0.7456, 1.519, 1.505, 1.531, 1.539, 2.587, 0.7633, 0.3879, -0.5661, 1.522, -0.4844, 1.533, -0.5185, 0.3854, -0.601, 1.519, 1.505, 0.3877, 1.571, 0.3842, 1.606, 1.531, 1.539, -0.4034, -0.3726, 0.3879, -0.5661, 0.3854, -0.601, -0.4137, -0.4055, 0.3877, 1.571, -0.4122, 1.335, -0.4223, 1.368, 0.3842, 1.606, -1.038, -0.008955, -0.4034, -0.3726, -0.4137, -0.4055, -1.055, -0.03621, -0.4122, 1.335, -1.042, 1.029, -1.058, 1.057, -0.4223, 1.368, 0.4976, -0.08171, 0.009443, -0.08167, -0.00073, -0.1089, 0.5075, -0.1089, 0.009443, -0.08167, -0.2599, 0.05053, -0.2872, 0.03364, -0.00073, -0.1089, 0.7783, 0.05495, 0.4976, -0.08171, 0.5075, -0.1089, 0.8064, 0.03814, 1.502, -0.5185, 2.509, 0.1011, 2.509, 0.7633, 1.502, 1.539, 1.502, -0.5185, 1.502, 1.539, 0.3145, 1.607, 0.3145, -0.6004, 0.3145, -0.6004, 0.3145, 1.607, -0.5915, 1.369, -0.5821, -0.4047, -0.5821, -0.4047, -0.5915, 1.369, -1.275, 1.057, -1.272, -0.03637, -0.2873, 0.1128, 0.8062, 0.1174, 0.5064, -0.05354, -0.001779, -0.05354, 1.522, -0.4844, 1.519, 1.505, 2.552, 0.7456, 2.552, 0.1211, 1.522, -0.4844, 0.3879, -0.5661, 0.3877, 1.571, 1.519, 1.505, 0.3879, -0.5661, -0.4034, -0.3726, -0.4122, 1.335, 0.3877, 1.571, -0.4034, -0.3726, -1.038, -0.008955, -1.042, 1.029, -0.4122, 1.335, -0.2599, 0.05053, 0.009443, -0.08167, 0.4976, -0.08171, 0.7783, 0.05495, 2.572, 0.8982, 1.527, 0.7308, 1.533, 0.7056, 2.587, 0.8741, 0.5123, 0.8982, -0.1498, 0.8982, -0.1498, 0.8741, 0.5123, 0.8741, 1.526, 0.7307, 2.572, 0.8982, 2.587, 0.8741, 1.531, 0.7055, 1.527, 0.7308, 0.3725, 0.7341, 0.3854, 0.7098, 1.533, 0.7056, 0.3715, 0.734, 1.526, 0.7307, 1.531, 0.7055, 0.3842, 0.7096, 0.3725, 0.7341, -0.4444, 0.4632, -0.4137, 0.4437, 0.3854, 0.7098, -0.4532, 0.4488, 0.3715, 0.734, 0.3842, 0.7096, -0.4223, 0.4293, -0.4444, 0.4632, -1.094, 0.04807, -1.055, 0.03364, -0.4137, 0.4437, -1.098, 0.05259, -0.4532, 0.4488, -0.4223, 0.4293, -1.058, 0.03814, -1.215, 0.2501, -1.215, 0.7583, -1.171, 0.7584, -1.171, 0.2502, -1.094, -0.03624, -1.215, 0.2501, -1.171, 0.2502, -1.055, -0.03621, -1.215, 0.7583, -1.098, 1.057, -1.058, 1.057, -1.171, 0.7584, -1.413, 0.7574, -1.275, 1.057, -1.261, 1.057, -1.398, 0.7575, -1.272, -0.03637, -1.413, 0.2492, -1.398, 0.2493, -1.258, -0.03636, -1.413, 0.2492, -1.413, 0.7574, -1.398, 0.7575, -1.398, 0.2493, -1.275, 0.1174, -0.5915, 0.5358, -0.5808, 0.5291, -1.261, 0.1124, -0.5821, 0.5505, -1.272, 0.1128, -1.258, 0.1078, -0.5715, 0.5438, -0.5915, 0.5358, 0.3145, 0.8433, 0.3189, 0.8349, -0.5808, 0.5291, 0.3145, 0.8433, -0.5821, 0.5505, -0.5715, 0.5438, 0.319, 0.8349, 0.3145, 0.8433, 1.502, 0.8433, 1.504, 0.8346, 0.3189, 0.8349, 1.502, 0.8433, 0.3145, 0.8433, 0.319, 0.8349, 1.504, 0.8346, 1.502, 0.8433, 2.509, 1.006, 2.514, 0.9981, 1.504, 0.8346, 0.5123, 1.006, -0.1498, 1.006, -0.1498, 0.9981, 0.5123, 0.9981, 2.509, 1.006, 1.502, 0.8433, 1.504, 0.8346, 2.514, 0.9981, -1.398, 0.7575, -1.261, 1.057, -1.098, 1.057, -1.215, 0.7583, -1.258, -0.03636, -1.398, 0.2493, -1.215, 0.2501, -1.094, -0.03624, -1.398, 0.2493, -1.398, 0.7575, -1.215, 0.7583, -1.215, 0.2501, -1.261, 0.1124, -0.5808, 0.5291, -0.4532, 0.4488, -1.098, 0.05259, -0.5715, 0.5438, -1.258, 0.1078, -1.094, 0.04807, -0.4444, 0.4632, -0.5808, 0.5291, 0.3189, 0.8349, 0.3715, 0.734, -0.4532, 0.4488, 0.319, 0.8349, -0.5715, 0.5438, -0.4444, 0.4632, 0.3725, 0.7341, 0.3189, 0.8349, 1.504, 0.8346, 1.526, 0.7307, 0.3715, 0.734, 1.504, 0.8346, 0.319, 0.8349, 0.3725, 0.7341, 1.527, 0.7308, 1.504, 0.8346, 2.514, 0.9981, 2.572, 0.8982, 1.526, 0.7307, 0.5123, 0.9981, -0.1498, 0.9981, -0.1498, 0.8982, 0.5123, 0.8982, 2.514, 0.9981, 1.504, 0.8346, 1.527, 0.7308, 2.572, 0.8982, 1.522, -0.4844, 2.552, 0.1211, 2.587, 0.1011, 1.533, -0.5185, 2.552, 0.1211, 2.552, 0.7456, 2.587, 0.7633, 2.587, 0.1011, 2.552, 0.7456, 1.519, 1.505, 1.531, 1.539, 2.587, 0.7633, 0.3879, -0.5661, 1.522, -0.4844, 1.533, -0.5185, 0.3854, -0.601, 1.519, 1.505, 0.3877, 1.571, 0.3842, 1.606, 1.531, 1.539, -0.4034, -0.3726, 0.3879, -0.5661, 0.3854, -0.601, -0.4137, -0.4055, 0.3877, 1.571, -0.4122, 1.335, -0.4223, 1.368, 0.3842, 1.606, -1.038, -0.008955, -0.4034, -0.3726, -0.4137, -0.4055, -1.055, -0.03621, -0.4122, 1.335, -1.042, 1.029, -1.058, 1.057, -0.4223, 1.368, 0.4976, -0.08171, 0.009443, -0.08167, -0.00073, -0.1089, 0.5075, -0.1089, 0.009443, -0.08167, -0.2599, 0.05053, -0.2872, 0.03364, -0.00073, -0.1089, 0.7783, 0.05495, 0.4976, -0.08171, 0.5075, -0.1089, 0.8064, 0.03814, 1.502, -0.5185, 2.509, 0.1011, 2.509, 0.7633, 1.502, 1.539, 1.502, -0.5185, 1.502, 1.539, 0.3145, 1.607, 0.3145, -0.6004, 0.3145, -0.6004, 0.3145, 1.607, -0.5915, 1.369, -0.5821, -0.4047, -0.5821, -0.4047, -0.5915, 1.369, -1.275, 1.057, -1.272, -0.03637, -0.2873, 0.1128, 0.8062, 0.1174, 0.5064, -0.05354, -0.001779, -0.05354, 1.522, -0.4844, 1.519, 1.505, 2.552, 0.7456, 2.552, 0.1211, 1.522, -0.4844, 0.3879, -0.5661, 0.3877, 1.571, 1.519, 1.505, 0.3879, -0.5661, -0.4034, -0.3726, -0.4122, 1.335, 0.3877, 1.571, -0.4034, -0.3726, -1.038, -0.008955, -1.042, 1.029, -0.4122, 1.335, -0.2599, 0.05053, 0.009443, -0.08167, 0.4976, -0.08171, 0.7783, 0.05495, 2.572, 0.8982, 1.527, 0.7308, 1.533, 0.7056, 2.587, 0.8741, 0.5123, 0.8982, -0.1498, 0.8982, -0.1498, 0.8741, 0.5123, 0.8741, 1.526, 0.7307, 2.572, 0.8982, 2.587, 0.8741, 1.531, 0.7055, 1.527, 0.7308, 0.3725, 0.7341, 0.3854, 0.7098, 1.533, 0.7056, 0.3715, 0.734, 1.526, 0.7307, 1.531, 0.7055, 0.3842, 0.7096, 0.3725, 0.7341, -0.4444, 0.4632, -0.4137, 0.4437, 0.3854, 0.7098, -0.4532, 0.4488, 0.3715, 0.734, 0.3842, 0.7096, -0.4223, 0.4293, -0.4444, 0.4632, -1.094, 0.04807, -1.055, 0.03364, -0.4137, 0.4437, -1.098, 0.05259, -0.4532, 0.4488, -0.4223, 0.4293, -1.058, 0.03814, -1.215, 0.2501, -1.215, 0.7583, -1.171, 0.7584, -1.171, 0.2502, -1.094, -0.03624, -1.215, 0.2501, -1.171, 0.2502, -1.055, -0.03621, -1.215, 0.7583, -1.098, 1.057, -1.058, 1.057, -1.171, 0.7584, -1.413, 0.7574, -1.275, 1.057, -1.261, 1.057, -1.398, 0.7575, -1.272, -0.03637, -1.413, 0.2492, -1.398, 0.2493, -1.258, -0.03636, -1.413, 0.2492, -1.413, 0.7574, -1.398, 0.7575, -1.398, 0.2493, -1.275, 0.1174, -0.5915, 0.5358, -0.5808, 0.5291, -1.261, 0.1124, -0.5821, 0.5505, -1.272, 0.1128, -1.258, 0.1078, -0.5715, 0.5438, -0.5915, 0.5358, 0.3145, 0.8433, 0.3189, 0.8349, -0.5808, 0.5291, 0.3145, 0.8433, -0.5821, 0.5505, -0.5715, 0.5438, 0.319, 0.8349, 0.3145, 0.8433, 1.502, 0.8433, 1.504, 0.8346, 0.3189, 0.8349, 1.502, 0.8433, 0.3145, 0.8433, 0.319, 0.8349, 1.504, 0.8346, 1.502, 0.8433, 2.509, 1.006, 2.514, 0.9981, 1.504, 0.8346, 0.5123, 1.006, -0.1498, 1.006, -0.1498, 0.9981, 0.5123, 0.9981, 2.509, 1.006, 1.502, 0.8433, 1.504, 0.8346, 2.514, 0.9981, -1.398, 0.7575, -1.261, 1.057, -1.098, 1.057, -1.215, 0.7583, -1.258, -0.03636, -1.398, 0.2493, -1.215, 0.2501, -1.094, -0.03624, -1.398, 0.2493, -1.398, 0.7575, -1.215, 0.7583, -1.215, 0.2501, -1.261, 0.1124, -0.5808, 0.5291, -0.4532, 0.4488, -1.098, 0.05259, -0.5715, 0.5438, -1.258, 0.1078, -1.094, 0.04807, -0.4444, 0.4632, -0.5808, 0.5291, 0.3189, 0.8349, 0.3715, 0.734, -0.4532, 0.4488, 0.319, 0.8349, -0.5715, 0.5438, -0.4444, 0.4632, 0.3725, 0.7341, 0.3189, 0.8349, 1.504, 0.8346, 1.526, 0.7307, 0.3715, 0.734, 1.504, 0.8346, 0.319, 0.8349, 0.3725, 0.7341, 1.527, 0.7308, 1.504, 0.8346, 2.514, 0.9981, 2.572, 0.8982, 1.526, 0.7307, 0.5123, 0.9981, -0.1498, 0.9981, -0.1498, 0.8982, 0.5123, 0.8982, 2.514, 0.9981, 1.504, 0.8346, 1.527, 0.7308, 2.572, 0.8982, 1.522, -0.4844, 2.552, 0.1211, 2.587, 0.1011, 1.533, -0.5185, 2.552, 0.1211, 2.552, 0.7456, 2.587, 0.7633, 2.587, 0.1011, 2.552, 0.7456, 1.519, 1.505, 1.531, 1.539, 2.587, 0.7633, 0.3879, -0.5661, 1.522, -0.4844, 1.533, -0.5185, 0.3854, -0.601, 1.519, 1.505, 0.3877, 1.571, 0.3842, 1.606, 1.531, 1.539, -0.4034, -0.3726, 0.3879, -0.5661, 0.3854, -0.601, -0.4137, -0.4055, 0.3877, 1.571, -0.4122, 1.335, -0.4223, 1.368, 0.3842, 1.606, -1.038, -0.008955, -0.4034, -0.3726, -0.4137, -0.4055, -1.055, -0.03621, -0.4122, 1.335, -1.042, 1.029, -1.058, 1.057, -0.4223, 1.368, 0.4976, -0.08171, 0.009443, -0.08167, -0.00073, -0.1089, 0.5075, -0.1089, 0.009443, -0.08167, -0.2599, 0.05053, -0.2872, 0.03364, -0.00073, -0.1089, 0.7783, 0.05495, 0.4976, -0.08171, 0.5075, -0.1089, 0.8064, 0.03814])
me_plane.materials.append(mat_frond)
me_plane.update()
me_plane.normals_split_custom_set([tuple(v) for v in zip(*[iter([0.1618, -0.7063, 0.6892, 0.471, -0.3892, 0.7916, 0.4854, 0.3463, 0.8028, 0.1952, 0.7016, 0.6853, 0.1618, -0.7063, 0.6892, 0.1952, 0.7016, 0.6853, -0.1816, 0.7325, 0.6561, -0.1672, -0.7248, 0.6684, -0.1672, -0.7248, 0.6684, -0.1816, 0.7325, 0.6561, -0.4737, 0.7318, 0.49, -0.4834, -0.7352, 0.4751, -0.4834, -0.7352, 0.4751, -0.4737, 0.7318, 0.49, -0.7465, 0.6576, 0.1015, -0.751, -0.6526, 0.1003, -0.751, -0.6526, 0.1003, -0.7465, 0.6576, 0.1015, -0.9061, 0.2524, -0.3396, -0.904, -0.2627, -0.3372, 0.06824, -0.0001904, -0.9977, 0.06689, 0.0002156, -0.9978, 0.1571, -0.000621, -0.9876, 0.1571, 0.000896, -0.9876, 0.06824, -0.0001904, -0.9977, 0.1562, 0.006989, -0.9877, 0.1583, -0.007225, -0.9874, 0.06689, 0.0002156, -0.9978, 0.1562, 0.006989, -0.9877, 0.4237, 0.02207, -0.9055, 0.4232, -0.02486, -0.9057, 0.1583, -0.007225, -0.9874, 0.4237, 0.02207, -0.9055, 0.6327, 0.0129, -0.7743, 0.6322, -0.01245, -0.7747, 0.4232, -0.02486, -0.9057, 0.6327, 0.0129, -0.7743, 0.7728, -0.001716, -0.6346, 0.7748, 0.008191, -0.6322, 0.6322, -0.01245, -0.7747, 0.7713, -0.4928, 0.4029, 0.2831, -0.9523, 0.114, 0.2861, -0.7306, -0.62, 0.8372, -0.3932, -0.3802, 0.7958, 0.4473, 0.4082, 0.7713, -0.4928, 0.4029, 0.8372, -0.3932, -0.3802, 0.8496, 0.3588, -0.3866, 0.3229, 0.9381, 0.1255, 0.7958, 0.4473, 0.4082, 0.8496, 0.3588, -0.3866, 0.3225, 0.7309, -0.6015, 0.2831, -0.9523, 0.114, -0.05228, -0.9962, -0.07016, 0.07743, -0.7507, -0.6561, 0.2861, -0.7306, -0.62, -0.07311, 0.9928, -0.0953, 0.3229, 0.9381, 0.1255, 0.3225, 0.7309, -0.6015, 0.06355, 0.7466, -0.6622, -0.05228, -0.9962, -0.07016, -0.1945, -0.9323, -0.305, 0.1344, -0.6535, -0.7449, 0.07743, -0.7507, -0.6561, -0.1949, 0.9335, -0.301, -0.07311, 0.9928, -0.0953, 0.06355, 0.7466, -0.6622, 0.1363, 0.6341, -0.7612, -0.1945, -0.9323, -0.305, -0.2321, -0.7265, -0.6468, 0.189, -0.5222, -0.8316, 0.1344, -0.6535, -0.7449, -0.2236, 0.7417, -0.6324, -0.1949, 0.9335, -0.301, 0.1363, 0.6341, -0.7612, 0.1868, 0.5457, -0.8169, -0.239, -0.2773, -0.9306, -0.241, 0.272, -0.9316, 0.2487, 0.192, -0.9494, 0.2445, -0.1929, -0.9503, -0.2321, -0.7265, -0.6468, -0.239, -0.2773, -0.9306, 0.2445, -0.1929, -0.9503, 0.189, -0.5222, -0.8316, -0.241, 0.272, -0.9316, -0.2236, 0.7417, -0.6324, 0.1868, 0.5457, -0.8169, 0.2487, 0.192, -0.9494, -0.9061, 0.2524, -0.3396, -0.7465, 0.6576, 0.1015, -0.2184, 0.7556, -0.6176, -0.2397, 0.2868, -0.9275, -0.751, -0.6526, 0.1003, -0.904, -0.2627, -0.3372, -0.2375, -0.293, -0.9261, -0.2264, -0.742, -0.631, -0.904, -0.2627, -0.3372, -0.9061, 0.2524, -0.3396, -0.2397, 0.2868, -0.9275, -0.2375, -0.293, -0.9261, -0.7465, 0.6576, 0.1015, -0.4737, 0.7318, 0.49, -0.1883, 0.9377, -0.292, -0.2184, 0.7556, -0.6176, -0.4834, -0.7352, 0.4751, -0.751, -0.6526, 0.1003, -0.2264, -0.742, -0.631, -0.1881, -0.9365, -0.2959, -0.4737, 0.7318, 0.49, -0.1816, 0.7325, 0.6561, -0.06881, 0.9935, -0.0908, -0.1883, 0.9377, -0.292, -0.1672, -0.7248, 0.6684, -0.4834, -0.7352, 0.4751, -0.1881, -0.9365, -0.2959, -0.049, -0.9966, -0.06646, -0.1816, 0.7325, 0.6561, 0.1952, 0.7016, 0.6853, 0.3269, 0.9365, 0.1271, -0.06881, 0.9935, -0.0908, 0.1618, -0.7063, 0.6892, -0.1672, -0.7248, 0.6684, -0.049, -0.9966, -0.06646, 0.2863, -0.9512, 0.1153, 0.1952, 0.7016, 0.6853, 0.4854, 0.3463, 0.8028, 0.798, 0.4428, 0.4088, 0.3269, 0.9365, 0.1271, 0.4854, 0.3463, 0.8028, 0.471, -0.3892, 0.7916, 0.7734, -0.4889, 0.4036, 0.798, 0.4428, 0.4088, 0.471, -0.3892, 0.7916, 0.1618, -0.7063, 0.6892, 0.2863, -0.9512, 0.1153, 0.7734, -0.4889, 0.4036, -0.2397, 0.2868, -0.9275, -0.2184, 0.7556, -0.6176, -0.2236, 0.7417, -0.6324, -0.241, 0.272, -0.9316, -0.2264, -0.742, -0.631, -0.2375, -0.293, -0.9261, -0.239, -0.2773, -0.9306, -0.2321, -0.7265, -0.6468, -0.2375, -0.293, -0.9261, -0.2397, 0.2868, -0.9275, -0.241, 0.272, -0.9316, -0.239, -0.2773, -0.9306, -0.2184, 0.7556, -0.6176, -0.1883, 0.9377, -0.292, -0.1949, 0.9335, -0.301, -0.2236, 0.7417, -0.6324, -0.1881, -0.9365, -0.2959, -0.2264, -0.742, -0.631, -0.2321, -0.7265, -0.6468, -0.1945, -0.9323, -0.305, -0.1883, 0.9377, -0.292, -0.06881, 0.9935, -0.0908, -0.07311, 0.9928, -0.0953, -0.1949, 0.9335, -0.301, -0.049, -0.9966, -0.06646, -0.1881, -0.9365, -0.2959, -0.1945, -0.9323, -0.305, -0.05228, -0.9962, -0.07016, -0.06881, 0.9935, -0.0908, 0.3269, 0.9365, 0.1271, 0.3229, 0.9381, 0.1255, -0.07311, 0.9928, -0.0953, 0.2863, -0.9512, 0.1153, -0.049, -0.9966, -0.06646, -0.05228, -0.9962, -0.07016, 0.2831, -0.9523, 0.114, 0.3269, 0.9365, 0.1271, 0.798, 0.4428, 0.4088, 0.7958, 0.4473, 0.4082, 0.3229, 0.9381, 0.1255, 0.798, 0.4428, 0.4088, 0.7734, -0.4889, 0.4036, 0.7713, -0.4928, 0.4029, 0.7958, 0.4473, 0.4082, 0.7734, -0.4889, 0.4036, 0.2863, -0.9512, 0.1153, 0.2831, -0.9523, 0.114, 0.7713, -0.4928, 0.4029, 0.06824, -0.0001904, -0.9977, 0.1571, 0.000896, -0.9876, 0.8372, -0.3932, -0.3802, 0.2861, -0.7306, -0.62, 0.1571, 0.000896, -0.9876, 0.1571, -0.000621, -0.9876, 0.8496, 0.3588, -0.3866, 0.8372, -0.3932, -0.3802, 0.1571, -0.000621, -0.9876, 0.06689, 0.0002156, -0.9978, 0.3225, 0.7309, -0.6015, 0.8496, 0.3588, -0.3866, 0.1562, 0.006989, -0.9877, 0.06824, -0.0001904, -0.9977, 0.2861, -0.7306, -0.62, 0.07743, -0.7507, -0.6561, 0.06689, 0.0002156, -0.9978, 0.1583, -0.007225, -0.9874, 0.06355, 0.7466, -0.6622, 0.3225, 0.7309, -0.6015, 0.4237, 0.02207, -0.9055, 0.1562, 0.006989, -0.9877, 0.07743, -0.7507, -0.6561, 0.1344, -0.6535, -0.7449, 0.1583, -0.007225, -0.9874, 0.4232, -0.02486, -0.9057, 0.1363, 0.6341, -0.7612, 0.06355, 0.7466, -0.6622, 0.6327, 0.0129, -0.7743, 0.4237, 0.02207, -0.9055, 0.1344, -0.6535, -0.7449, 0.189, -0.5222, -0.8316, 0.4232, -0.02486, -0.9057, 0.6322, -0.01245, -0.7747, 0.1868, 0.5457, -0.8169, 0.1363, 0.6341, -0.7612, 0.7748, 0.008191, -0.6322, 0.7728, -0.001716, -0.6346, 0.2445, -0.1929, -0.9503, 0.2487, 0.192, -0.9494, 0.7728, -0.001716, -0.6346, 0.6327, 0.0129, -0.7743, 0.189, -0.5222, -0.8316, 0.2445, -0.1929, -0.9503, 0.6322, -0.01245, -0.7747, 0.7748, 0.008191, -0.6322, 0.2487, 0.192, -0.9494, 0.1868, 0.5457, -0.8169, 0.7097, 0.1463, 0.6892, 0.3994, 0.4624, 0.7916, -0.3356, 0.4929, 0.8028, -0.6971, 0.2105, 0.6853, 0.7097, 0.1463, 0.6892, -0.6971, 0.2105, 0.6853, -0.7363, -0.1655, 0.6561, 0.721, -0.1831, 0.6684, 0.721, -0.1831, 0.6684, -0.7363, -0.1655, 0.6561, -0.742, -0.4575, 0.49, 0.7245, -0.4994, 0.4751, 0.7245, -0.4994, 0.4751, -0.742, -0.4575, 0.49, -0.6738, -0.7319, 0.1015, 0.636, -0.7651, 0.1003, 0.636, -0.7651, 0.1003, -0.6738, -0.7319, 0.1015, -0.2722, -0.9003, -0.3396, 0.2428, -0.9096, -0.3372, 0.001688, 0.06822, -0.9977, 0.001253, 0.06688, -0.9978, 0.004069, 0.1571, -0.9876, 0.002552, 0.1571, -0.9876, 0.001688, 0.06822, -0.9977, -0.00356, 0.1563, -0.9877, 0.0107, 0.1581, -0.9874, 0.001253, 0.06688, -0.9978, -0.00356, 0.1563, -0.9877, -0.01277, 0.4241, -0.9055, 0.03415, 0.4226, -0.9057, 0.0107, 0.1581, -0.9874, -0.01277, 0.4241, -0.9055, 0.0009894, 0.6329, -0.7743, 0.02632, 0.6318, -0.7747, 0.03415, 0.4226, -0.9057, 0.0009894, 0.6329, -0.7743, 0.01867, 0.7726, -0.6347, 0.008812, 0.7748, -0.6322, 0.02632, 0.6318, -0.7747, 0.5096, 0.7603, 0.4029, 0.9583, 0.2621, 0.114, 0.7367, 0.27, -0.62, 0.4115, 0.8283, -0.3802, -0.4298, 0.8054, 0.4082, 0.5096, 0.7603, 0.4029, 0.4115, 0.8283, -0.3802, -0.3401, 0.8572, -0.3866, -0.9308, 0.3434, 0.1255, -0.4298, 0.8054, 0.4082, -0.3401, 0.8572, -0.3866, -0.7237, 0.3385, -0.6015, 0.9583, 0.2621, 0.114, 0.9948, -0.07412, -0.07016, 0.7522, 0.06094, -0.6561, 0.7367, 0.27, -0.62, -0.9941, -0.05131, -0.0953, -0.9308, 0.3434, 0.1255, -0.7237, 0.3385, -0.6015, -0.7451, 0.07992, -0.6622, 0.9948, -0.07412, -0.07016, 0.9278, -0.2149, -0.305, 0.6563, 0.1201, -0.7449, 0.7522, 0.06094, -0.6561, -0.9375, -0.1744, -0.301, -0.9941, -0.05131, -0.0953, -0.7451, 0.07992, -0.6622, -0.6309, 0.1501, -0.7612, 0.9278, -0.2149, -0.305, 0.7212, -0.248, -0.6468, 0.5262, 0.1775, -0.8316, 0.6563, 0.1201, -0.7449, -0.7464, -0.2073, -0.6324, -0.9375, -0.1744, -0.301, -0.6309, 0.1501, -0.7612, -0.5415, 0.1987, -0.8169, 0.272, -0.2451, -0.9306, -0.2772, -0.2349, -0.9316, -0.1865, 0.2529, -0.9494, 0.1982, 0.2403, -0.9503, 0.7212, -0.248, -0.6468, 0.272, -0.2451, -0.9306, 0.1982, 0.2403, -0.9503, 0.5262, 0.1775, -0.8316, -0.2772, -0.2349, -0.9316, -0.7464, -0.2073, -0.6324, -0.5415, 0.1987, -0.8169, -0.1865, 0.2529, -0.9494, -0.2722, -0.9003, -0.3396, -0.6738, -0.7319, 0.1015, -0.7602, -0.2017, -0.6176, -0.292, -0.2333, -0.9275, 0.636, -0.7651, 0.1003, 0.2428, -0.9096, -0.3372, 0.2877, -0.2439, -0.9261, 0.7368, -0.2426, -0.631, 0.2428, -0.9096, -0.3372, -0.2722, -0.9003, -0.3396, -0.292, -0.2333, -0.9275, 0.2877, -0.2439, -0.9261, -0.6738, -0.7319, 0.1015, -0.742, -0.4575, 0.49, -0.9416, -0.1677, -0.292, -0.7602, -0.2017, -0.6176, 0.7245, -0.4994, 0.4751, 0.636, -0.7651, 0.1003, 0.7368, -0.2426, -0.631, 0.9322, -0.2086, -0.2959, -0.742, -0.4575, 0.49, -0.7363, -0.1655, 0.6561, -0.9948, -0.04699, -0.0908, -0.9416, -0.1677, -0.292, 0.721, -0.1831, 0.6684, 0.7245, -0.4994, 0.4751, 0.9322, -0.2086, -0.2959, 0.9953, -0.07085, -0.06646, -0.7363, -0.1655, 0.6561, -0.6971, 0.2105, 0.6853, -0.9291, 0.3474, 0.1271, -0.9948, -0.04699, -0.0908, 0.7097, 0.1463, 0.6892, 0.721, -0.1831, 0.6684, 0.9953, -0.07085, -0.06646, 0.9572, 0.2654, 0.1153, -0.6971, 0.2105, 0.6853, -0.3356, 0.4929, 0.8028, -0.4252, 0.8075, 0.4088, -0.9291, 0.3474, 0.1271, -0.3356, 0.4929, 0.8028, 0.3994, 0.4624, 0.7916, 0.5057, 0.7625, 0.4036, -0.4252, 0.8075, 0.4088, 0.3994, 0.4624, 0.7916, 0.7097, 0.1463, 0.6892, 0.9572, 0.2654, 0.1153, 0.5057, 0.7625, 0.4036, -0.292, -0.2333, -0.9275, -0.7602, -0.2017, -0.6176, -0.7464, -0.2073, -0.6324, -0.2772, -0.2349, -0.9316, 0.7368, -0.2426, -0.631, 0.2877, -0.2439, -0.9261, 0.272, -0.2451, -0.9306, 0.7212, -0.248, -0.6468, 0.2877, -0.2439, -0.9261, -0.292, -0.2333, -0.9275, -0.2772, -0.2349, -0.9316, 0.272, -0.2451, -0.9306, -0.7602, -0.2017, -0.6176, -0.9416, -0.1677, -0.292, -0.9375, -0.1744, -0.301, -0.7464, -0.2073, -0.6324, 0.9322, -0.2086, -0.2959, 0.7368, -0.2426, -0.631, 0.7212, -0.248, -0.6468, 0.9278, -0.2149, -0.305, -0.9416, -0.1677, -0.292, -0.9948, -0.04699, -0.0908, -0.9941, -0.05131, -0.0953, -0.9375, -0.1744, -0.301, 0.9953, -0.07085, -0.06646, 0.9322, -0.2086, -0.2959, 0.9278, -0.2149, -0.305, 0.9948, -0.07412, -0.07016, -0.9948, -0.04699, -0.0908, -0.9291, 0.3474, 0.1271, -0.9308, 0.3434, 0.1255, -0.9941, -0.05131, -0.0953, 0.9572, 0.2654, 0.1153, 0.9953, -0.07085, -0.06646, 0.9948, -0.07412, -0.07016, 0.9583, 0.2621, 0.114, -0.9291, 0.3474, 0.1271, -0.4252, 0.8075, 0.4088, -0.4298, 0.8054, 0.4082, -0.9308, 0.3434, 0.1255, -0.4252, 0.8075, 0.4088, 0.5057, 0.7625, 0.4036, 0.5096, 0.7603, 0.4029, -0.4298, 0.8054, 0.4082, 0.5057, 0.7625, 0.4036, 0.9572, 0.2654, 0.1153, 0.9583, 0.2621, 0.114, 0.5096, 0.7603, 0.4029, 0.001688, 0.06822, -0.9977, 0.002552, 0.1571, -0.9876, 0.4115, 0.8283, -0.3802, 0.7367, 0.27, -0.62, 0.002552, 0.1571, -0.9876, 0.004069, 0.1571, -0.9876, -0.3401, 0.8572, -0.3866, 0.4115, 0.8283, -0.3802, 0.004069, 0.1571, -0.9876, 0.001253, 0.06688, -0.9978, -0.7237, 0.3385, -0.6015, -0.3401, 0.8572, -0.3866, -0.00356, 0.1563, -0.9877, 0.001688, 0.06822, -0.9977, 0.7367, 0.27, -0.62, 0.7522, 0.06094, -0.6561, 0.001253, 0.06688, -0.9978, 0.0107, 0.1581, -0.9874, -0.7451, 0.07992, -0.6622, -0.7237, 0.3385, -0.6015, -0.01277, 0.4241, -0.9055, -0.00356, 0.1563, -0.9877, 0.7522, 0.06094, -0.6561, 0.6563, 0.1201, -0.7449, 0.0107, 0.1581, -0.9874, 0.03415, 0.4226, -0.9057, -0.6309, 0.1501, -0.7612, -0.7451, 0.07992, -0.6622, 0.0009894, 0.6329, -0.7743, -0.01277, 0.4241, -0.9055, 0.6563, 0.1201, -0.7449, 0.5262, 0.1775, -0.8316, 0.03415, 0.4226, -0.9057, 0.02632, 0.6318, -0.7747, -0.5415, 0.1987, -0.8169, -0.6309, 0.1501, -0.7612, 0.008812, 0.7748, -0.6322, 0.01867, 0.7726, -0.6347, 0.1982, 0.2403, -0.9503, -0.1865, 0.2529, -0.9494, 0.01867, 0.7726, -0.6347, 0.0009894, 0.6329, -0.7743, 0.5262, 0.1775, -0.8316, 0.1982, 0.2403, -0.9503, 0.02632, 0.6318, -0.7747, 0.008812, 0.7748, -0.6322, -0.1865, 0.2529, -0.9494, -0.5415, 0.1987, -0.8169, 0.3984, 0.6053, 0.6892, -0.04453, 0.6094, 0.7916, -0.5858, 0.1112, 0.8028, -0.6418, -0.3441, 0.6853, 0.3984, 0.6053, 0.6892, -0.6418, -0.3441, 0.6853, -0.4037, -0.6377, 0.6561, 0.6392, 0.3803, 0.6684, 0.6392, 0.3803, 0.6684, -0.4037, -0.6377, 0.6561, -0.2012, -0.8482, 0.49, 0.8654, 0.1591, 0.4751, 0.8654, 0.1591, 0.4751, -0.2012, -0.8482, 0.49, 0.04109, -0.994, 0.1015, 0.9908, -0.09132, 0.1003, 0.9908, -0.09132, 0.1003, 0.04109, -0.994, 0.1015, 0.4441, -0.8291, -0.3396, 0.8149, -0.4715, -0.3372, -0.04704, 0.04943, -0.9977, -0.04641, 0.04818, -0.9978, -0.1082, 0.1139, -0.9876, -0.1093, 0.1129, -0.9876, -0.04704, 0.04943, -0.9977, -0.113, 0.108, -0.9877, -0.1042, 0.1194, -0.9874, -0.04641, 0.04818, -0.9978, -0.113, 0.108, -0.9877, -0.3089, 0.2909, -0.9055, -0.2747, 0.323, -0.9057, -0.1042, 0.1194, -0.9874, -0.3089, 0.2909, -0.9055, -0.4468, 0.4482, -0.7743, -0.4281, 0.4654, -0.7747, -0.2747, 0.323, -0.9057, -0.4468, 0.4482, -0.7743, -0.5331, 0.5595, -0.6346, -0.5416, 0.5541, -0.6322, -0.4281, 0.4654, -0.7747, -0.1773, 0.8979, 0.4029, 0.4923, 0.8629, 0.114, 0.33, 0.7119, -0.62, -0.2947, 0.8767, -0.3802, -0.8734, 0.2656, 0.4082, -0.1773, 0.8979, 0.4029, -0.2947, 0.8767, -0.3802, -0.8467, 0.3657, -0.3866, -0.901, -0.4153, 0.1255, -0.8734, 0.2656, 0.4082, -0.8467, 0.3657, -0.3866, -0.751, -0.2724, -0.6015, 0.4923, 0.8629, 0.114, 0.7558, 0.651, -0.07016, 0.4888, 0.575, -0.6561, 0.33, 0.7119, -0.62, -0.6667, -0.7392, -0.0953, -0.901, -0.4153, 0.1255, -0.751, -0.2724, -0.6015, -0.5834, -0.4703, -0.6622, 0.7558, 0.651, -0.07016, 0.808, 0.5041, -0.305, 0.3792, 0.549, -0.7449, 0.4888, 0.575, -0.6561, -0.5397, -0.7862, -0.301, -0.6667, -0.7392, -0.0953, -0.5834, -0.4703, -0.6622, -0.5523, -0.34, -0.7612, 0.808, 0.5041, -0.305, 0.6853, 0.3346, -0.6468, 0.2466, 0.4976, -0.8316, 0.3792, 0.549, -0.7449, -0.3812, -0.6744, -0.6324, -0.5397, -0.7862, -0.301, -0.5523, -0.34, -0.7612, -0.5234, -0.2424, -0.8169, 0.3656, 0.01902, -0.9306, -0.02989, -0.3621, -0.9316, -0.3107, 0.04695, -0.9494, -0.02976, 0.31, -0.9503, 0.6853, 0.3346, -0.6468, 0.3656, 0.01902, -0.9306, -0.02976, 0.31, -0.9503, 0.2466, 0.4976, -0.8316, -0.02989, -0.3621, -0.9316, -0.3812, -0.6744, -0.6324, -0.5234, -0.2424, -0.8169, -0.3107, 0.04695, -0.9494, 0.4441, -0.8291, -0.3396, 0.04109, -0.994, 0.1015, -0.3949, -0.6802, -0.6176, -0.04149, -0.3714, -0.9275, 0.9908, -0.09132, 0.1003, 0.8149, -0.4715, -0.3372, 0.3759, 0.03096, -0.9261, 0.6926, 0.3495, -0.631, 0.8149, -0.4715, -0.3372, 0.4441, -0.8291, -0.3396, -0.04149, -0.3714, -0.9275, 0.3759, 0.03096, -0.9261, 0.04109, -0.994, 0.1015, -0.2012, -0.8482, 0.49, -0.5472, -0.7844, -0.292, -0.3949, -0.6802, -0.6176, 0.8654, 0.1591, 0.4751, 0.9908, -0.09132, 0.1003, 0.6926, 0.3495, -0.631, 0.8067, 0.5116, -0.2959, -0.2012, -0.8482, 0.49, -0.4037, -0.6377, 0.6561, -0.6702, -0.7366, -0.0908, -0.5472, -0.7844, -0.292, 0.6392, 0.3803, 0.6684, 0.8654, 0.1591, 0.4751, 0.8067, 0.5116, -0.2959, 0.7539, 0.6537, -0.06645, -0.4037, -0.6377, 0.6561, -0.6418, -0.3441, 0.6853, -0.9026, -0.4113, 0.1271, -0.6702, -0.7366, -0.0908, 0.3984, 0.6053, 0.6892, 0.6392, 0.3803, 0.6684, 0.7539, 0.6537, -0.06645, 0.4892, 0.8645, 0.1153, -0.6418, -0.3441, 0.6853, -0.5858, 0.1112, 0.8028, -0.8717, 0.2703, 0.4088, -0.9026, -0.4113, 0.1271, -0.5858, 0.1112, 0.8028, -0.04453, 0.6094, 0.7916, -0.1816, 0.8968, 0.4036, -0.8717, 0.2703, 0.4088, -0.04453, 0.6094, 0.7916, 0.3984, 0.6053, 0.6892, 0.4892, 0.8645, 0.1153, -0.1816, 0.8968, 0.4036, -0.04149, -0.3714, -0.9275, -0.3949, -0.6802, -0.6176, -0.3812, -0.6744, -0.6324, -0.02989, -0.3621, -0.9316, 0.6926, 0.3495, -0.631, 0.3759, 0.03096, -0.9261, 0.3656, 0.01902, -0.9306, 0.6853, 0.3346, -0.6468, 0.3759, 0.03096, -0.9261, -0.04149, -0.3714, -0.9275, -0.02989, -0.3621, -0.9316, 0.3656, 0.01902, -0.9306, -0.3949, -0.6802, -0.6176, -0.5472, -0.7844, -0.292, -0.5397, -0.7862, -0.301, -0.3812, -0.6744, -0.6324, 0.8067, 0.5116, -0.2959, 0.6926, 0.3495, -0.631, 0.6853, 0.3346, -0.6468, 0.808, 0.5041, -0.305, -0.5472, -0.7844, -0.292, -0.6702, -0.7366, -0.0908, -0.6667, -0.7392, -0.0953, -0.5397, -0.7862, -0.301, 0.7539, 0.6537, -0.06645, 0.8067, 0.5116, -0.2959, 0.808, 0.5041, -0.305, 0.7558, 0.651, -0.07016, -0.6702, -0.7366, -0.0908, -0.9026, -0.4113, 0.1271, -0.901, -0.4153, 0.1255, -0.6667, -0.7392, -0.0953, 0.4892, 0.8645, 0.1153, 0.7539, 0.6537, -0.06645, 0.7558, 0.651, -0.07016, 0.4923, 0.8629, 0.114, -0.9026, -0.4113, 0.1271, -0.8717, 0.2703, 0.4088, -0.8734, 0.2656, 0.4082, -0.901, -0.4153, 0.1255, -0.8717, 0.2703, 0.4088, -0.1816, 0.8968, 0.4036, -0.1773, 0.8979, 0.4029, -0.8734, 0.2656, 0.4082, -0.1816, 0.8968, 0.4036, 0.4892, 0.8645, 0.1153, 0.4923, 0.8629, 0.114, -0.1773, 0.8979, 0.4029, -0.04704, 0.04943, -0.9977, -0.1093, 0.1129, -0.9876, -0.2947, 0.8767, -0.3802, 0.33, 0.7119, -0.62, -0.1093, 0.1129, -0.9876, -0.1082, 0.1139, -0.9876, -0.8467, 0.3657, -0.3866, -0.2947, 0.8767, -0.3802, -0.1082, 0.1139, -0.9876, -0.04641, 0.04818, -0.9978, -0.751, -0.2724, -0.6015, -0.8467, 0.3657, -0.3866, -0.113, 0.108, -0.9877, -0.04704, 0.04943, -0.9977, 0.33, 0.7119, -0.62, 0.4888, 0.575, -0.6561, -0.04641, 0.04818, -0.9978, -0.1042, 0.1194, -0.9874, -0.5834, -0.4703, -0.6622, -0.751, -0.2724, -0.6015, -0.3089, 0.2909, -0.9055, -0.113, 0.108, -0.9877, 0.4888, 0.575, -0.6561, 0.3792, 0.549, -0.7449, -0.1042, 0.1194, -0.9874, -0.2747, 0.323, -0.9057, -0.5523, -0.34, -0.7612, -0.5834, -0.4703, -0.6622, -0.4468, 0.4482, -0.7743, -0.3089, 0.2909, -0.9055, 0.3792, 0.549, -0.7449, 0.2466, 0.4976, -0.8316, -0.2747, 0.323, -0.9057, -0.4281, 0.4654, -0.7747, -0.5234, -0.2424, -0.8169, -0.5523, -0.34, -0.7612, -0.5416, 0.5541, -0.6322, -0.5331, 0.5595, -0.6346, -0.02976, 0.31, -0.9503, -0.3107, 0.04695, -0.9494, -0.5331, 0.5595, -0.6346, -0.4468, 0.4482, -0.7743, 0.2466, 0.4976, -0.8316, -0.02976, 0.31, -0.9503, -0.4281, 0.4654, -0.7747, -0.5416, 0.5541, -0.6322, -0.3107, 0.04695, -0.9494, -0.5234, -0.2424, -0.8169, -0.5481, 0.474, 0.6892, -0.61, 0.03541, 0.7916, -0.1868, -0.5663, 0.8028, 0.2573, -0.6813, 0.6853, -0.5481, 0.474, 0.6892, 0.2573, -0.6813, 0.6853, 0.5795, -0.4834, 0.6561, -0.2936, 0.6834, 0.6684, -0.2936, 0.6834, 0.6684, 0.5795, -0.4834, 0.6561, 0.8147, -0.3102, 0.49, -0.04479, 0.8788, 0.4751, -0.04479, 0.8788, 0.4751, 0.8147, -0.3102, 0.49, 0.9908, -0.08903, 0.1015, 0.2199, 0.9704, 0.1003, 0.2199, 0.9704, 0.1003, 0.9908, -0.08903, 0.1015, 0.88, 0.3321, -0.3396, 0.5738, 0.7463, -0.3372, -0.05515, -0.04019, -0.9977, -0.05382, -0.03972, -0.9978, -0.1271, -0.09238, -0.9876, -0.1262, -0.09361, -0.9876, -0.05515, -0.04019, -0.9977, -0.1218, -0.09797, -0.9877, -0.132, -0.08776, -0.9874, -0.05382, -0.03972, -0.9978, -0.1218, -0.09797, -0.9877, -0.3287, -0.2683, -0.9055, -0.356, -0.2302, -0.9057, -0.132, -0.08776, -0.9874, -0.3287, -0.2683, -0.9055, -0.5027, -0.3845, -0.7743, -0.5173, -0.3637, -0.7747, -0.356, -0.2302, -0.9057, -0.5027, -0.3845, -0.7743, -0.6243, -0.4555, -0.6346, -0.62, -0.4646, -0.6322, -0.5173, -0.3637, -0.7747, -0.9134, -0.05853, 0.4029, -0.7913, 0.6007, 0.114, -0.6627, 0.4201, -0.62, -0.9077, -0.1778, -0.3802, -0.3774, -0.8312, 0.4082, -0.9134, -0.05853, 0.4029, -0.9077, -0.1778, -0.3802, -0.4731, -0.7917, -0.3866, 0.2941, -0.9475, 0.1255, -0.3774, -0.8312, 0.4082, -0.4731, -0.7917, -0.3866, 0.172, -0.7802, -0.6015, -0.7913, 0.6007, 0.114, -0.5468, 0.8343, -0.07016, -0.5062, 0.5597, -0.6561, -0.6627, 0.4201, -0.62, 0.6459, -0.7575, -0.0953, 0.2941, -0.9475, 0.1255, 0.172, -0.7802, -0.6015, 0.3902, -0.6398, -0.6622, -0.5468, 0.8343, -0.07016, -0.3943, 0.8669, -0.305, -0.4948, 0.4476, -0.7449, -0.5062, 0.5597, -0.6561, 0.7091, -0.6377, -0.301, 0.6459, -0.7575, -0.0953, 0.3902, -0.6398, -0.6622, 0.2649, -0.5919, -0.7612, -0.3943, 0.8669, -0.305, -0.2423, 0.7231, -0.6468, -0.4611, 0.3094, -0.8316, -0.4948, 0.4476, -0.7449, 0.6188, -0.466, -0.6324, 0.7091, -0.6377, -0.301, 0.2649, -0.5919, -0.7612, 0.1719, -0.5506, -0.8169, 0.02887, 0.3649, -0.9306, 0.3551, -0.07691, -0.9316, -0.08711, -0.3019, -0.9494, -0.3113, 0.01097, -0.9503, -0.2423, 0.7231, -0.6468, 0.02887, 0.3649, -0.9306, -0.3113, 0.01097, -0.9503, -0.4611, 0.3094, -0.8316, 0.3551, -0.07691, -0.9316, 0.6188, -0.466, -0.6324, 0.1719, -0.5506, -0.8169, -0.08711, -0.3019, -0.9494, 0.88, 0.3321, -0.3396, 0.9908, -0.08903, 0.1015, 0.6228, -0.4803, -0.6176, 0.3628, -0.08963, -0.9275, 0.2199, 0.9704, 0.1003, 0.5738, 0.7463, -0.3372, 0.01837, 0.3767, -0.9261, -0.2561, 0.7323, -0.631, 0.5738, 0.7463, -0.3372, 0.88, 0.3321, -0.3396, 0.3628, -0.08963, -0.9275, 0.01837, 0.3767, -0.9261, 0.9908, -0.08903, 0.1015, 0.8147, -0.3102, 0.49, 0.7062, -0.645, -0.292, 0.6228, -0.4803, -0.6176, -0.04479, 0.8788, 0.4751, 0.2199, 0.9704, 0.1003, -0.2561, 0.7323, -0.631, -0.4019, 0.8666, -0.2959, 0.8147, -0.3102, 0.49, 0.5795, -0.4834, 0.6561, 0.6428, -0.7606, -0.09079, 0.7062, -0.645, -0.292, -0.2936, 0.6834, 0.6684, -0.04479, 0.8788, 0.4751, -0.4019, 0.8666, -0.2959, -0.5497, 0.8327, -0.06646, 0.5795, -0.4834, 0.6561, 0.2573, -0.6813, 0.6853, 0.29, -0.9486, 0.1271, 0.6428, -0.7606, -0.09079, -0.5481, 0.474, 0.6892, -0.2936, 0.6834, 0.6684, -0.5497, 0.8327, -0.06646, -0.7932, 0.5979, 0.1153, 0.2573, -0.6813, 0.6853, -0.1868, -0.5663, 0.8028, -0.3818, -0.8289, 0.4088, 0.29, -0.9486, 0.1271, -0.1868, -0.5663, 0.8028, -0.61, 0.03541, 0.7916, -0.9128, -0.06294, 0.4036, -0.3818, -0.8289, 0.4088, -0.61, 0.03541, 0.7916, -0.5481, 0.474, 0.6892, -0.7932, 0.5979, 0.1153, -0.9128, -0.06294, 0.4036, 0.3628, -0.08963, -0.9275, 0.6228, -0.4803, -0.6176, 0.6188, -0.466, -0.6324, 0.3551, -0.07691, -0.9316, -0.2561, 0.7323, -0.631, 0.01837, 0.3767, -0.9261, 0.02887, 0.3649, -0.9306, -0.2423, 0.7231, -0.6468, 0.01837, 0.3767, -0.9261, 0.3628, -0.08963, -0.9275, 0.3551, -0.07691, -0.9316, 0.02887, 0.3649, -0.9306, 0.6228, -0.4803, -0.6176, 0.7062, -0.645, -0.292, 0.7091, -0.6377, -0.301, 0.6188, -0.466, -0.6324, -0.4019, 0.8666, -0.2959, -0.2561, 0.7323, -0.631, -0.2423, 0.7231, -0.6468, -0.3943, 0.8669, -0.305, 0.7062, -0.645, -0.292, 0.6428, -0.7606, -0.09079, 0.6459, -0.7575, -0.0953, 0.7091, -0.6377, -0.301, -0.5497, 0.8327, -0.06646, -0.4019, 0.8666, -0.2959, -0.3943, 0.8669, -0.305, -0.5468, 0.8343, -0.07016, 0.6428, -0.7606, -0.09079, 0.29, -0.9486, 0.1271, 0.2941, -0.9475, 0.1255, 0.6459, -0.7575, -0.0953, -0.7932, 0.5979, 0.1153, -0.5497, 0.8327, -0.06646, -0.5468, 0.8343, -0.07016, -0.7913, 0.6007, 0.114, 0.29, -0.9486, 0.1271, -0.3818, -0.8289, 0.4088, -0.3774, -0.8312, 0.4082, 0.2941, -0.9475, 0.1255, -0.3818, -0.8289, 0.4088, -0.9128, -0.06294, 0.4036, -0.9134, -0.05853, 0.4029, -0.3774, -0.8312, 0.4082, -0.9128, -0.06294, 0.4036, -0.7932, 0.5979, 0.1153, -0.7913, 0.6007, 0.114, -0.9134, -0.05853, 0.4029, -0.05515, -0.04019, -0.9977, -0.1262, -0.09361, -0.9876, -0.9077, -0.1778, -0.3802, -0.6627, 0.4201, -0.62, -0.1262, -0.09361, -0.9876, -0.1271, -0.09238, -0.9876, -0.4731, -0.7917, -0.3866, -0.9077, -0.1778, -0.3802, -0.1271, -0.09238, -0.9876, -0.05382, -0.03972, -0.9978, 0.172, -0.7802, -0.6015, -0.4731, -0.7917, -0.3866, -0.1218, -0.09797, -0.9877, -0.05515, -0.04019, -0.9977, -0.6627, 0.4201, -0.62, -0.5062, 0.5597, -0.6561, -0.05382, -0.03972, -0.9978, -0.132, -0.08776, -0.9874, 0.3902, -0.6398, -0.6622, 0.172, -0.7802, -0.6015, -0.3287, -0.2683, -0.9055, -0.1218, -0.09797, -0.9877, -0.5062, 0.5597, -0.6561, -0.4948, 0.4476, -0.7449, -0.132, -0.08776, -0.9874, -0.356, -0.2302, -0.9057, 0.2649, -0.5919, -0.7612, 0.3902, -0.6398, -0.6622, -0.5027, -0.3845, -0.7743, -0.3287, -0.2683, -0.9055, -0.4948, 0.4476, -0.7449, -0.4611, 0.3094, -0.8316, -0.356, -0.2302, -0.9057, -0.5173, -0.3637, -0.7747, 0.1719, -0.5506, -0.8169, 0.2649, -0.5919, -0.7612, -0.62, -0.4646, -0.6322, -0.6243, -0.4555, -0.6346, -0.3113, 0.01097, -0.9503, -0.08711, -0.3019, -0.9494, -0.6243, -0.4555, -0.6346, -0.5027, -0.3845, -0.7743, -0.4611, 0.3094, -0.8316, -0.3113, 0.01097, -0.9503, -0.5173, -0.3637, -0.7747, -0.62, -0.4646, -0.6322, -0.08711, -0.3019, -0.9494, 0.1719, -0.5506, -0.8169, -0.7136, -0.1259, 0.6892, -0.4125, -0.4507, 0.7916, 0.3213, -0.5023, 0.8028, 0.6908, -0.2304, 0.6853, -0.7136, -0.1259, 0.6892, 0.6908, -0.2304, 0.6853, 0.7408, 0.1443, 0.6561, -0.7154, 0.2036, 0.6684, -0.7154, 0.2036, 0.6684, 0.7408, 0.1443, 0.6561, 0.7548, 0.4361, 0.49, -0.7099, 0.52, 0.4751, -0.7099, 0.52, 0.4751, 0.7548, 0.4361, 0.49, 0.6945, 0.7123, 0.1015, -0.6138, 0.783, 0.1003, -0.6138, 0.783, 0.1003, 0.6945, 0.7123, 0.1015, 0.2979, 0.8921, -0.3396, -0.2167, 0.9162, -0.3372, -0.003641, -0.06814, -0.9977, -0.003168, -0.06682, -0.9978, -0.008566, -0.1569, -0.9876, -0.007051, -0.157, -0.9876, -0.003641, -0.06814, -0.9977, -0.0009188, -0.1563, -0.9877, -0.01522, -0.1577, -0.9874, -0.003168, -0.06682, -0.9978, -0.0009188, -0.1563, -0.9877, 0.0006141, -0.4243, -0.9055, -0.04624, -0.4214, -0.9057, -0.01522, -0.1577, -0.9874, 0.0006141, -0.4243, -0.9055, -0.01912, -0.6326, -0.7743, -0.04441, -0.6308, -0.7747, -0.04624, -0.4214, -0.9057, -0.01912, -0.6326, -0.7743, -0.0408, -0.7717, -0.6346, -0.031, -0.7742, -0.6322, -0.04441, -0.6308, -0.7747, -0.5311, -0.7453, 0.4029, -0.9654, -0.2346, 0.114, -0.7441, -0.2488, -0.62, -0.4351, -0.8162, -0.3802, 0.4065, -0.8174, 0.4082, -0.5311, -0.7453, 0.4029, -0.4351, -0.8162, -0.3802, 0.3154, -0.8666, -0.3866, 0.9205, -0.37, 0.1255, 0.4065, -0.8174, 0.4082, 0.3154, -0.8666, -0.3866, 0.7137, -0.3591, -0.6015, -0.9654, -0.2346, 0.114, -0.9922, 0.1026, -0.07016, -0.7536, -0.03936, -0.6561, -0.7441, -0.2488, -0.62, 0.9952, 0.02281, -0.0953, 0.9205, -0.37, 0.1255, 0.7137, -0.3591, -0.6015, 0.7425, -0.1012, -0.6622, -0.9922, 0.1026, -0.07016, -0.9213, 0.2414, -0.305, -0.6595, -0.1012, -0.7449, -0.7536, -0.03936, -0.6561, 0.9422, 0.1474, -0.301, 0.9952, 0.02281, -0.0953, 0.7425, -0.1012, -0.6622, 0.6264, -0.1682, -0.7612, -0.9213, 0.2414, -0.305, -0.7138, 0.2686, -0.6468, -0.5311, -0.1623, -0.8316, -0.6595, -0.1012, -0.7449, 0.752, 0.1858, -0.6324, 0.9422, 0.1474, -0.301, 0.6264, -0.1682, -0.7612, 0.5356, -0.2142, -0.8169, -0.2648, 0.2528, -0.9306, 0.2838, 0.2269, -0.9316, 0.1791, -0.2581, -0.9494, -0.205, -0.2345, -0.9503, -0.7138, 0.2686, -0.6468, -0.2648, 0.2528, -0.9306, -0.205, -0.2345, -0.9503, -0.5311, -0.1623, -0.8316, 0.2838, 0.2269, -0.9316, 0.752, 0.1858, -0.6324, 0.5356, -0.2142, -0.8169, 0.1791, -0.2581, -0.9494, 0.2979, 0.8921, -0.3396, 0.6945, 0.7123, 0.1015, 0.7656, 0.1799, -0.6176, 0.2985, 0.2248, -0.9275, -0.6138, 0.783, 0.1003, -0.2167, 0.9162, -0.3372, -0.2806, 0.2521, -0.9261, -0.7296, 0.2636, -0.631, -0.2167, 0.9162, -0.3372, 0.2979, 0.8921, -0.3396, 0.2985, 0.2248, -0.9275, -0.2806, 0.2521, -0.9261, 0.6945, 0.7123, 0.1015, 0.7548, 0.4361, 0.49, 0.946, 0.1407, -0.292, 0.7656, 0.1799, -0.6176, -0.7099, 0.52, 0.4751, -0.6138, 0.783, 0.1003, -0.7296, 0.2636, -0.631, -0.9258, 0.2353, -0.2959, 0.7548, 0.4361, 0.49, 0.7408, 0.1443, 0.6561, 0.9957, 0.01848, -0.09079, 0.946, 0.1407, -0.292, -0.7154, 0.2036, 0.6684, -0.7099, 0.52, 0.4751, -0.9258, 0.2353, -0.2959, -0.9928, 0.09934, -0.06646, 0.7408, 0.1443, 0.6561, 0.6908, -0.2304, 0.6853, 0.9187, -0.3739, 0.1271, 0.9957, 0.01848, -0.09079, -0.7136, -0.1259, 0.6892, -0.7154, 0.2036, 0.6684, -0.9928, 0.09934, -0.06646, -0.9644, -0.2378, 0.1153, 0.6908, -0.2304, 0.6853, 0.3213, -0.5023, 0.8028, 0.4019, -0.8193, 0.4088, 0.9187, -0.3739, 0.1271, 0.3213, -0.5023, 0.8028, -0.4125, -0.4507, 0.7916, -0.5274, -0.7477, 0.4036, 0.4019, -0.8193, 0.4088, -0.4125, -0.4507, 0.7916, -0.7136, -0.1259, 0.6892, -0.9644, -0.2378, 0.1153, -0.5274, -0.7477, 0.4036, 0.2985, 0.2248, -0.9275, 0.7656, 0.1799, -0.6176, 0.752, 0.1858, -0.6324, 0.2838, 0.2269, -0.9316, -0.7296, 0.2636, -0.631, -0.2806, 0.2521, -0.9261, -0.2648, 0.2528, -0.9306, -0.7138, 0.2686, -0.6468, -0.2806, 0.2521, -0.9261, 0.2985, 0.2248, -0.9275, 0.2838, 0.2269, -0.9316, -0.2648, 0.2528, -0.9306, 0.7656, 0.1799, -0.6176, 0.946, 0.1407, -0.292, 0.9422, 0.1474, -0.301, 0.752, 0.1858, -0.6324, -0.9258, 0.2353, -0.2959, -0.7296, 0.2636, -0.631, -0.7138, 0.2686, -0.6468, -0.9213, 0.2414, -0.305, 0.946, 0.1407, -0.292, 0.9957, 0.01848, -0.09079, 0.9952, 0.02281, -0.0953, 0.9422, 0.1474, -0.301, -0.9928, 0.09934, -0.06646, -0.9258, 0.2353, -0.2959, -0.9213, 0.2414, -0.305, -0.9922, 0.1026, -0.07016, 0.9957, 0.01848, -0.09079, 0.9187, -0.3739, 0.1271, 0.9205, -0.37, 0.1255, 0.9952, 0.02281, -0.0953, -0.9644, -0.2378, 0.1153, -0.9928, 0.09934, -0.06646, -0.9922, 0.1026, -0.07016, -0.9654, -0.2346, 0.114, 0.9187, -0.3739, 0.1271, 0.4019, -0.8193, 0.4088, 0.4065, -0.8174, 0.4082, 0.9205, -0.37, 0.1255, 0.4019, -0.8193, 0.4088, -0.5274, -0.7477, 0.4036, -0.5311, -0.7453, 0.4029, 0.4065, -0.8174, 0.4082, -0.5274, -0.7477, 0.4036, -0.9644, -0.2378, 0.1153, -0.9654, -0.2346, 0.114, -0.5311, -0.7453, 0.4029, -0.003641, -0.06814, -0.9977, -0.007051, -0.157, -0.9876, -0.4351, -0.8162, -0.3802, -0.7441, -0.2488, -0.62, -0.007051, -0.157, -0.9876, -0.008566, -0.1569, -0.9876, 0.3154, -0.8666, -0.3866, -0.4351, -0.8162, -0.3802, -0.008566, -0.1569, -0.9876, -0.003168, -0.06682, -0.9978, 0.7137, -0.3591, -0.6015, 0.3154, -0.8666, -0.3866, -0.0009188, -0.1563, -0.9877, -0.003641, -0.06814, -0.9977, -0.7441, -0.2488, -0.62, -0.7536, -0.03936, -0.6561, -0.003168, -0.06682, -0.9978, -0.01522, -0.1577, -0.9874, 0.7425, -0.1012, -0.6622, 0.7137, -0.3591, -0.6015, 0.0006141, -0.4243, -0.9055, -0.0009188, -0.1563, -0.9877, -0.7536, -0.03936, -0.6561, -0.6595, -0.1012, -0.7449, -0.01522, -0.1577, -0.9874, -0.04624, -0.4214, -0.9057, 0.6264, -0.1682, -0.7612, 0.7425, -0.1012, -0.6622, -0.01912, -0.6326, -0.7743, 0.0006141, -0.4243, -0.9055, -0.6595, -0.1012, -0.7449, -0.5311, -0.1623, -0.8316, -0.04624, -0.4214, -0.9057, -0.04441, -0.6308, -0.7747, 0.5356, -0.2142, -0.8169, 0.6264, -0.1682, -0.7612, -0.031, -0.7742, -0.6322, -0.0408, -0.7717, -0.6346, -0.205, -0.2345, -0.9503, 0.1791, -0.2581, -0.9494, -0.0408, -0.7717, -0.6346, -0.01912, -0.6326, -0.7743, -0.5311, -0.1623, -0.8316, -0.205, -0.2345, -0.9503, -0.04441, -0.6308, -0.7747, -0.031, -0.7742, -0.6322, 0.1791, -0.2581, -0.9494, 0.5356, -0.2142, -0.8169])] * 3)])

# ---- objects
ob_trunk = bpy.data.objects.new('Trunk', me_circle_001)
ob_frond = bpy.data.objects.new('Frond', me_plane)

# ---- transforms, parenting, visibility, modifiers, constraints
ob_trunk.location = (0.0, 0.0, 0.0)
ob_trunk.rotation_euler = (-1.629e-07, 0.0, 0.0)
ob_trunk.scale = (0.4729, 0.4729, 0.4729)
ob_trunk.color = (0.8, 0.8, 0.8, 1.0)
ob_frond.location = (1.5, 1.223, 8.84)
ob_frond.rotation_euler = (7.55e-08, 1.897e-15, -1.549)
ob_frond.color = (0.8, 0.8, 0.8, 1.0)

# ---- collection membership
col_collection.objects.link(ob_trunk)
col_collection.objects.link(ob_frond)

# ---- scene / render settings (as saved in the file)
scene.frame_start = 1; scene.frame_end = 250; scene.frame_set(1)
scene.render.engine = 'BLENDER_EEVEE_NEXT'
scene.cycles.sampling_pattern = 'TABULATED_SOBOL'
scene.eevee.ray_tracing_options.trace_max_roughness = 0.0
bpy.context.view_layer.update()

# ---- added for rendering (the .blend has no active camera and no usable light): camera, sun
cam_auto = bpy.data.cameras.new('AutoCamera')
cam_auto.lens = 50.0
cam_auto.sensor_width = 36.0
cam_auto.clip_end = 1000.0
ob_auto_camera = bpy.data.objects.new('AutoCamera', cam_auto)
scene.collection.objects.link(ob_auto_camera)
ob_auto_camera.location = (12.5725, -13.2185, 13.5371)
ob_auto_camera.rotation_euler = (1.09748, -7.21219e-08, 0.694738)
scene.camera = ob_auto_camera
light_auto_sun = bpy.data.lights.new('AutoSun', 'SUN')
light_auto_sun.energy = 3.0
light_auto_sun.angle = 0.0523599
ob_auto_sun = bpy.data.objects.new('AutoSun', light_auto_sun)
scene.collection.objects.link(ob_auto_sun)
ob_auto_sun.rotation_euler = (0.872665, 0.174533, 0.523599)
bpy.context.view_layer.update()

